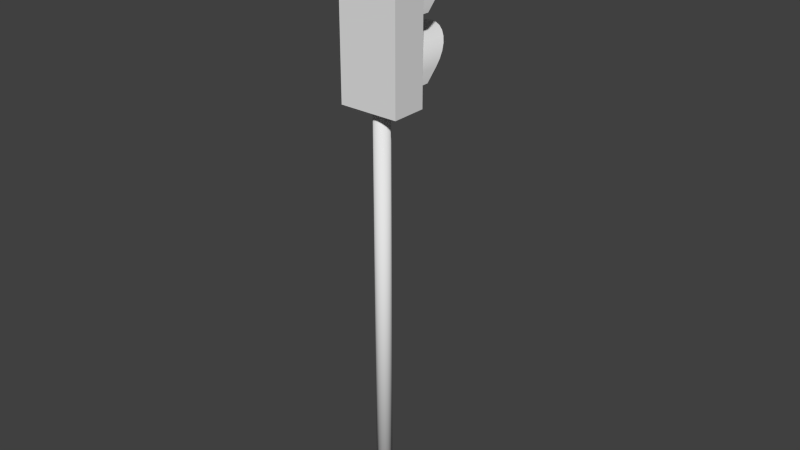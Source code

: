 # Source: Traffic_light_2_hollow.blend  (saved by Blender 2.76.0; exported with 4.5.12 LTS)
import bpy
from mathutils import Matrix  # noqa: F401  (used for matrix-valued properties, if any)

bpy.ops.wm.read_factory_settings(use_empty=True)
scene = bpy.context.scene
scene.name = 'Scene'

# ---- collections
col_collection_1 = bpy.data.collections.new('Collection 1'); scene.collection.children.link(col_collection_1)

# ---- world
world_world = bpy.data.worlds.new('World'); scene.world = world_world
world_world.color = (0.05088, 0.05088, 0.05088)
world_world.use_sun_shadow = False
world_world.sun_shadow_jitter_overblur = 0.0
world_world.cycles.sampling_method = 'MANUAL'
world_world.cycles.sample_map_resolution = 256

# ---- meshes
me_plane_005 = bpy.data.meshes.new('Plane.005')
me_plane_005.from_pydata([(0.0, 4.677, 265.0), (0.0, 4.677, 15.0), (1.722, 5.019, 265.0), (1.722, 5.019, 15.0), (3.182, 5.995, 265.0), (3.182, 5.995, 15.0), (4.157, 7.455, 265.0), (4.157, 7.455, 15.0), (4.5, 9.177, 265.0), (4.5, 9.177, 15.0), (4.157, 10.9, 265.0), (4.157, 10.9, 15.0), (3.182, 12.36, 265.0), (3.182, 12.36, 15.0), (1.722, 13.33, 265.0), (1.722, 13.33, 15.0), (6.795e-07, 13.68, 265.0), (6.795e-07, 13.68, 15.0), (-1.722, 13.33, 265.0), (-1.722, 13.33, 15.0), (-3.182, 12.36, 265.0), (-3.182, 12.36, 15.0), (-4.157, 10.9, 265.0), (-4.157, 10.9, 15.0), (-4.5, 9.177, 265.0), (-4.5, 9.177, 15.0), (-4.157, 7.455, 265.0), (-4.157, 7.455, 15.0), (-3.182, 5.995, 265.0), (-3.182, 5.995, 15.0), (-1.722, 5.019, 265.0), (-1.722, 5.019, 15.0), (-17.15, 19.34, -88.34), (-17.15, -0.9831, -88.34), (-17.15, -0.9831, 18.34), (-17.15, 19.34, 18.34), (17.15, 19.34, -88.34), (17.15, 19.34, 18.34), (17.15, -0.9831, -88.34), (-15.24, -0.9831, 2.289e-05), (-15.22, -0.9831, 0.7478), (-15.17, -0.9831, 1.494), (-15.08, -0.9831, 2.236), (-14.95, -0.9831, 2.973), (-14.78, -0.9831, 3.703), (-14.58, -0.9831, 4.424), (-14.35, -0.9831, 5.134), (-14.08, -0.9831, 5.832), (-13.78, -0.9831, 6.516), (-13.44, -0.9831, 7.184), (-13.07, -0.9831, 7.835), (-12.67, -0.9831, 8.467), (-12.24, -0.9831, 9.078), (-11.78, -0.9831, 9.668), (-11.29, -0.9831, 10.23), (-10.78, -0.9831, 10.78), (-10.23, -0.9831, 11.29), (-9.668, -0.9831, 11.78), (-9.078, -0.9831, 12.24), (-8.467, -0.9831, 12.67), (-7.835, -0.9831, 13.07), (-7.184, -0.9831, 13.44), (-6.516, -0.9831, 13.78), (-5.832, -0.9831, 14.08), (-5.134, -0.9831, 14.35), (-4.424, -0.9831, 14.58), (-3.703, -0.9831, 14.78), (-2.973, -0.9831, 14.95), (-2.236, -0.9831, 15.08), (-1.494, -0.9831, 15.17), (-0.7478, -0.9831, 15.22), (2.774e-05, -0.9831, 15.24), (0.7478, -0.9831, 15.22), (1.494, -0.9831, 15.17), (2.236, -0.9831, 15.08), (2.973, -0.9831, 14.95), (3.703, -0.9831, 14.78), (4.424, -0.9831, 14.58), (5.134, -0.9831, 14.35), (5.832, -0.9831, 14.08), (6.516, -0.9831, 13.78), (7.184, -0.9831, 13.44), (7.835, -0.9831, 13.07), (8.467, -0.9831, 12.67), (9.078, -0.9831, 12.24), (9.668, -0.9831, 11.78), (10.23, -0.9831, 11.29), (10.78, -0.9831, 10.78), (11.29, -0.9831, 10.23), (11.78, -0.9831, 9.668), (12.24, -0.9831, 9.078), (12.67, -0.9831, 8.467), (13.07, -0.9831, 7.835), (13.44, -0.9831, 7.184), (13.78, -0.9831, 6.516), (14.08, -0.9831, 5.832), (14.35, -0.9831, 5.134), (14.58, -0.9831, 4.424), (14.78, -0.9831, 3.703), (14.95, -0.9831, 2.973), (15.08, -0.9831, 2.236), (15.17, -0.9831, 1.494), (15.22, -0.9831, 0.7478), (15.24, -0.9831, 7.629e-06), (15.22, -0.9831, -0.7478), (15.17, -0.9831, -1.494), (15.08, -0.9831, -2.236), (14.95, -0.9831, -2.973), (14.78, -0.9831, -3.703), (14.58, -0.9831, -4.424), (14.35, -0.9831, -5.134), (14.08, -0.9831, -5.832), (13.78, -0.9831, -6.516), (13.44, -0.9831, -7.184), (13.07, -0.9831, -7.835), (12.67, -0.9831, -8.467), (12.24, -0.9831, -9.078), (11.78, -0.9831, -9.668), (5.832, -0.9831, -20.92), (6.516, -0.9831, -21.22), (7.184, -0.9831, -21.56), (7.835, -0.9831, -21.93), (8.467, -0.9831, -22.33), (9.078, -0.9831, -22.76), (9.668, -0.9831, -23.22), (10.23, -0.9831, -23.71), (10.78, -0.9831, -24.22), (11.29, -0.9831, -24.77), (11.78, -0.9831, -25.33), (12.24, -0.9831, -25.92), (12.67, -0.9831, -26.53), (13.07, -0.9831, -27.17), (13.44, -0.9831, -27.82), (13.78, -0.9831, -28.48), (14.08, -0.9831, -29.17), (14.35, -0.9831, -29.87), (14.58, -0.9831, -30.58), (14.78, -0.9831, -31.3), (14.95, -0.9831, -32.03), (15.08, -0.9831, -32.76), (15.17, -0.9831, -33.51), (15.22, -0.9831, -34.25), (15.24, -0.9831, -35.0), (15.22, -0.9831, -35.75), (15.17, -0.9831, -36.49), (15.08, -0.9831, -37.24), (14.95, -0.9831, -37.97), (14.78, -0.9831, -38.7), (14.58, -0.9831, -39.42), (14.35, -0.9831, -40.13), (14.08, -0.9831, -40.83), (13.78, -0.9831, -41.52), (13.44, -0.9831, -42.18), (13.07, -0.9831, -42.83), (6.516, -0.9831, -56.22), (7.184, -0.9831, -56.56), (7.835, -0.9831, -56.93), (8.467, -0.9831, -57.33), (9.078, -0.9831, -57.76), (9.668, -0.9831, -58.22), (10.23, -0.9831, -58.71), (10.78, -0.9831, -59.22), (11.29, -0.9831, -59.77), (11.78, -0.9831, -60.33), (12.24, -0.9831, -60.92), (12.67, -0.9831, -61.53), (13.07, -0.9831, -62.17), (13.44, -0.9831, -62.82), (13.78, -0.9831, -63.48), (14.08, -0.9831, -64.17), (14.35, -0.9831, -64.87), (14.58, -0.9831, -65.58), (14.78, -0.9831, -66.3), (14.95, -0.9831, -67.03), (15.08, -0.9831, -67.76), (15.17, -0.9831, -68.51), (15.22, -0.9831, -69.25), (17.15, -0.9831, 18.34), (-15.24, -0.9831, -70.0), (-15.24, -0.9831, -35.0), (-15.22, -0.9831, -34.25), (-15.17, -0.9831, -33.51), (-15.08, -0.9831, -32.76), (-14.95, -0.9831, -32.03), (-14.78, -0.9831, -31.3), (-14.58, -0.9831, -30.58), (-14.35, -0.9831, -29.87), (-14.08, -0.9831, -29.17), (-13.78, -0.9831, -28.48), (-13.44, -0.9831, -27.82), (-13.07, -0.9831, -27.17), (-12.67, -0.9831, -26.53), (-12.24, -0.9831, -25.92), (-11.78, -0.9831, -25.33), (-11.29, -0.9831, -24.77), (-10.78, -0.9831, -24.22), (-10.23, -0.9831, -23.71), (-9.668, -0.9831, -23.22), (-9.078, -0.9831, -22.76), (-8.467, -0.9831, -22.33), (-7.835, -0.9831, -21.93), (-7.184, -0.9831, -21.56), (-6.516, -0.9831, -21.22), (-5.832, -0.9831, -20.92), (-5.134, -0.9831, -20.65), (-4.424, -0.9831, -20.42), (-3.703, -0.9831, -20.22), (-2.973, -0.9831, -20.05), (-2.236, -0.9831, -19.92), (-1.494, -0.9831, -19.83), (-0.7478, -0.9831, -19.78), (2.774e-05, -0.9831, -19.76), (0.7478, -0.9831, -19.78), (1.494, -0.9831, -19.83), (2.236, -0.9831, -19.92), (2.973, -0.9831, -20.05), (3.703, -0.9831, -20.22), (4.424, -0.9831, -20.42), (5.134, -0.9831, -20.65), (11.29, -0.9831, -10.23), (10.78, -0.9831, -10.78), (10.23, -0.9831, -11.29), (9.668, -0.9831, -11.78), (9.078, -0.9831, -12.24), (8.467, -0.9831, -12.67), (7.835, -0.9831, -13.07), (7.184, -0.9831, -13.44), (6.516, -0.9831, -13.78), (5.832, -0.9831, -14.08), (5.134, -0.9831, -14.35), (4.424, -0.9831, -14.58), (3.703, -0.9831, -14.78), (2.973, -0.9831, -14.95), (2.236, -0.9831, -15.08), (1.494, -0.9831, -15.17), (0.7478, -0.9831, -15.22), (0.0, -0.9831, -15.24), (-0.7477, -0.9831, -15.22), (-1.494, -0.9831, -15.17), (-2.236, -0.9831, -15.08), (-2.973, -0.9831, -14.95), (-3.703, -0.9831, -14.78), (-4.424, -0.9831, -14.58), (-5.134, -0.9831, -14.35), (-5.832, -0.9831, -14.08), (-6.516, -0.9831, -13.78), (-7.184, -0.9831, -13.44), (-7.835, -0.9831, -13.07), (-8.467, -0.9831, -12.67), (-9.078, -0.9831, -12.24), (-9.668, -0.9831, -11.78), (-10.23, -0.9831, -11.29), (-10.78, -0.9831, -10.78), (-11.29, -0.9831, -10.23), (-11.78, -0.9831, -9.668), (-12.24, -0.9831, -9.078), (-12.67, -0.9831, -8.467), (-13.07, -0.9831, -7.835), (-13.44, -0.9831, -7.184), (-13.78, -0.9831, -6.516), (-14.08, -0.9831, -5.832), (-14.35, -0.9831, -5.134), (-14.58, -0.9831, -4.424), (-14.78, -0.9831, -3.703), (-14.95, -0.9831, -2.973), (-15.08, -0.9831, -2.236), (-15.17, -0.9831, -1.494), (-15.22, -0.9831, -0.7478), (15.24, -0.9831, -70.0), (15.22, -0.9831, -70.75), (15.17, -0.9831, -71.49), (15.08, -0.9831, -72.24), (14.95, -0.9831, -72.97), (14.78, -0.9831, -73.7), (14.58, -0.9831, -74.42), (14.35, -0.9831, -75.13), (14.08, -0.9831, -75.83), (13.78, -0.9831, -76.52), (13.44, -0.9831, -77.18), (13.07, -0.9831, -77.83), (12.67, -0.9831, -78.47), (12.24, -0.9831, -79.08), (11.78, -0.9831, -79.67), (11.29, -0.9831, -80.23), (10.78, -0.9831, -80.78), (10.23, -0.9831, -81.29), (9.668, -0.9831, -81.78), (9.078, -0.9831, -82.24), (8.467, -0.9831, -82.67), (7.835, -0.9831, -83.07), (7.184, -0.9831, -83.44), (6.516, -0.9831, -83.78), (5.832, -0.9831, -84.08), (5.134, -0.9831, -84.35), (4.424, -0.9831, -84.58), (3.703, -0.9831, -84.78), (2.973, -0.9831, -84.95), (2.236, -0.9831, -85.08), (1.494, -0.9831, -85.17), (0.7478, -0.9831, -85.22), (0.0, -0.9831, -85.24), (-0.7477, -0.9831, -85.22), (-1.494, -0.9831, -85.17), (-2.236, -0.9831, -85.08), (-2.973, -0.9831, -84.95), (-3.703, -0.9831, -84.78), (-4.424, -0.9831, -84.58), (-5.134, -0.9831, -84.35), (-5.832, -0.9831, -84.08), (-6.516, -0.9831, -83.78), (-7.184, -0.9831, -83.44), (-7.835, -0.9831, -83.07), (-8.467, -0.9831, -82.67), (-9.078, -0.9831, -82.24), (-9.668, -0.9831, -81.78), (-10.23, -0.9831, -81.29), (-10.78, -0.9831, -80.78), (-11.29, -0.9831, -80.23), (-11.78, -0.9831, -79.67), (-12.24, -0.9831, -79.08), (-12.67, -0.9831, -78.47), (-13.07, -0.9831, -77.83), (-13.44, -0.9831, -77.18), (-13.78, -0.9831, -76.52), (-14.08, -0.9831, -75.83), (-14.35, -0.9831, -75.13), (-14.58, -0.9831, -74.42), (-14.78, -0.9831, -73.7), (-14.95, -0.9831, -72.97), (-15.08, -0.9831, -72.24), (-15.17, -0.9831, -71.49), (-15.22, -0.9831, -70.75), (-10.23, -0.8531, -23.71), (-9.668, -0.8531, -23.22), (-9.078, -0.8531, -22.76), (-8.467, -0.8531, -22.33), (-7.835, -0.8531, -21.93), (-7.184, -0.8531, -21.56), (-6.516, -0.8531, -21.22), (-5.832, -0.8531, -20.92), (-5.134, -0.8531, -20.65), (-4.424, -0.8531, -20.42), (-3.703, -0.8531, -20.22), (-2.973, -0.8531, -20.05), (-2.236, -0.8531, -19.92), (-1.494, -0.8531, -19.83), (-0.7478, -0.8531, -19.78), (2.774e-05, -0.8531, -19.76), (0.7478, -0.8531, -19.78), (1.494, -0.8531, -19.83), (2.236, -0.8531, -19.92), (2.973, -0.8531, -20.05), (3.703, -0.8531, -20.22), (4.424, -0.8531, -20.42), (5.134, -0.8531, -20.65), (5.832, -0.8531, -20.92), (6.516, -0.8531, -21.22), (7.184, -0.8531, -21.56), (7.835, -0.8531, -21.93), (8.467, -0.8531, -22.33), (9.078, -0.8531, -22.76), (9.668, -0.8531, -23.22), (10.23, -0.8531, -23.71), (10.78, -0.8531, -24.22), (11.29, -0.8531, -24.77), (11.78, -0.8531, -25.33), (12.24, -0.8531, -25.92), (12.67, -0.8531, -26.53), (13.07, -0.8531, -27.17), (13.44, -0.8531, -27.82), (13.78, -0.8531, -28.48), (14.08, -0.8531, -29.17), (14.35, -0.8531, -29.87), (14.58, -0.8531, -30.58), (14.78, -0.8531, -31.3), (14.95, -0.8531, -32.03), (15.08, -0.8531, -32.76), (15.17, -0.8531, -33.51), (15.22, -0.8531, -34.25), (15.24, -0.8531, -35.0), (15.22, -0.8531, -35.75), (15.17, -0.8531, -36.49), (15.08, -0.8531, -37.24), (14.95, -0.8531, -37.97), (14.78, -0.8531, -38.7), (14.58, -0.8531, -39.42), (14.35, -0.8531, -40.13), (14.08, -0.8531, -40.83), (13.78, -0.8531, -41.52), (13.44, -0.8531, -42.18), (13.07, -0.8531, -42.83), (-14.35, -0.9831, -40.13), (-14.58, -0.9831, -39.42), (-14.78, -0.9831, -38.7), (-14.95, -0.9831, -37.97), (-15.08, -0.9831, -37.24), (-15.17, -0.9831, -36.49), (-15.22, -0.9831, -35.75), (-15.22, -0.9831, -69.25), (-15.17, -0.9831, -68.51), (-15.08, -0.9831, -67.76), (-14.95, -0.9831, -67.03), (-14.78, -0.9831, -66.3), (-14.58, -0.9831, -65.58), (-14.35, -0.9831, -64.87), (-14.08, -0.9831, -64.17), (-13.78, -0.9831, -63.48), (-13.44, -0.9831, -62.82), (-13.07, -0.9831, -62.17), (-12.67, -0.9831, -61.53), (-12.24, -0.9831, -60.92), (-11.78, -0.9831, -60.33), (-11.29, -0.9831, -59.77), (-10.78, -0.9831, -59.22), (-10.23, -0.9831, -58.71), (-9.668, -0.9831, -58.22), (-9.078, -0.9831, -57.76), (-8.467, -0.9831, -57.33), (-7.835, -0.9831, -56.93), (-7.184, -0.9831, -56.56), (-6.516, -0.9831, -56.22), (-5.832, -0.9831, -55.92), (-5.134, -0.9831, -55.65), (-4.424, -0.9831, -55.42), (-3.703, -0.9831, -55.22), (-2.973, -0.9831, -55.05), (-2.236, -0.9831, -54.92), (-1.494, -0.9831, -54.83), (-0.7478, -0.9831, -54.78), (2.774e-05, -0.9831, -54.76), (0.7478, -0.9831, -54.78), (1.494, -0.9831, -54.83), (2.236, -0.9831, -54.92), (2.973, -0.9831, -55.05), (3.703, -0.9831, -55.22), (4.424, -0.9831, -55.42), (5.134, -0.9831, -55.65), (5.832, -0.9831, -55.92), (12.67, -0.9831, -43.47), (12.24, -0.9831, -44.08), (11.78, -0.9831, -44.67), (11.29, -0.9831, -45.23), (10.78, -0.9831, -45.78), (10.23, -0.9831, -46.29), (9.668, -0.9831, -46.78), (9.078, -0.9831, -47.24), (8.467, -0.9831, -47.67), (7.835, -0.9831, -48.07), (7.184, -0.9831, -48.44), (6.516, -0.9831, -48.78), (5.832, -0.9831, -49.08), (5.134, -0.9831, -49.35), (4.424, -0.9831, -49.58), (3.703, -0.9831, -49.78), (2.973, -0.9831, -49.95), (2.236, -0.9831, -50.08), (1.494, -0.9831, -50.17), (0.7478, -0.9831, -50.22), (0.0, -0.9831, -50.24), (-0.7477, -0.9831, -50.22), (-1.494, -0.9831, -50.17), (-2.236, -0.9831, -50.08), (-2.973, -0.9831, -49.95), (-3.703, -0.9831, -49.78), (-4.424, -0.9831, -49.58), (-5.134, -0.9831, -49.35), (-5.832, -0.9831, -49.08), (-6.516, -0.9831, -48.78), (-7.184, -0.9831, -48.44), (-7.835, -0.9831, -48.07), (-8.467, -0.9831, -47.67), (-9.078, -0.9831, -47.24), (-9.668, -0.9831, -46.78), (-10.23, -0.9831, -46.29), (-10.78, -0.9831, -45.78), (-11.29, -0.9831, -45.23), (-11.78, -0.9831, -44.67), (-12.24, -0.9831, -44.08), (-12.67, -0.9831, -43.47), (-13.07, -0.9831, -42.83), (-13.44, -0.9831, -42.18), (-13.78, -0.9831, -41.52), (-14.08, -0.9831, -40.83), (6.516, -0.8531, -56.22), (7.184, -0.8531, -56.56), (7.835, -0.8531, -56.93), (8.467, -0.8531, -57.33), (9.078, -0.8531, -57.76), (9.668, -0.8531, -58.22), (10.23, -0.8531, -58.71), (10.78, -0.8531, -59.22), (11.29, -0.8531, -59.77), (11.78, -0.8531, -60.33), (12.24, -0.8531, -60.92), (12.67, -0.8531, -61.53), (13.07, -0.8531, -62.17), (13.44, -0.8531, -62.82), (13.78, -0.8531, -63.48), (14.08, -0.8531, -64.17), (14.35, -0.8531, -64.87), (14.58, -0.8531, -65.58), (14.78, -0.8531, -66.3), (14.95, -0.8531, -67.03), (15.08, -0.8531, -67.76), (15.17, -0.8531, -68.51), (15.22, -0.8531, -69.25), (-15.24, -0.8531, -35.0), (-15.22, -0.8531, -34.25), (-15.17, -0.8531, -33.51), (-15.08, -0.8531, -32.76), (-14.95, -0.8531, -32.03), (-14.78, -0.8531, -31.3), (-14.58, -0.8531, -30.58), (-14.35, -0.8531, -29.87), (-14.08, -0.8531, -29.17), (-13.78, -0.8531, -28.48), (-13.44, -0.8531, -27.82), (-13.07, -0.8531, -27.17), (-12.67, -0.8531, -26.53), (-12.24, -0.8531, -25.92), (-11.78, -0.8531, -25.33), (-11.29, -0.8531, -24.77), (-10.78, -0.8531, -24.22), (15.24, -0.8531, -70.0), (15.22, -0.8531, -70.75), (15.17, -0.8531, -71.49), (15.08, -0.8531, -72.24), (14.95, -0.8531, -72.97), (14.78, -0.8531, -73.7), (14.58, -0.8531, -74.42), (14.35, -0.8531, -75.13), (14.08, -0.8531, -75.83), (13.78, -0.8531, -76.52), (13.44, -0.8531, -77.18), (13.07, -0.8531, -77.83), (12.67, -0.8531, -78.47), (12.24, -0.8531, -79.08), (11.78, -0.8531, -79.67), (11.29, -0.8531, -80.23), (10.78, -0.8531, -80.78), (10.23, -0.8531, -81.29), (9.668, -0.8531, -81.78), (9.078, -0.8531, -82.24), (8.467, -0.8531, -82.67), (7.835, -0.8531, -83.07), (7.184, -0.8531, -83.44), (6.516, -0.8531, -83.78), (5.832, -0.8531, -84.08), (5.134, -0.8531, -84.35), (4.424, -0.8531, -84.58), (3.703, -0.8531, -84.78), (2.973, -0.8531, -84.95), (2.236, -0.8531, -85.08), (1.494, -0.8531, -85.17), (0.7478, -0.8531, -85.22), (0.0, -0.8531, -85.24), (-0.7477, -0.8531, -85.22), (-1.494, -0.8531, -85.17), (-2.236, -0.8531, -85.08), (-2.973, -0.8531, -84.95), (-3.703, -0.8531, -84.78), (-4.424, -0.8531, -84.58), (-5.134, -0.8531, -84.35), (-5.832, -0.8531, -84.08), (-6.516, -0.8531, -83.78), (-7.184, -0.8531, -83.44), (-7.835, -0.8531, -83.07), (-8.467, -0.8531, -82.67), (-9.078, -0.8531, -82.24), (-9.668, -0.8531, -81.78), (-10.23, -0.8531, -81.29), (-10.78, -0.8531, -80.78), (-11.29, -0.8531, -80.23), (-11.78, -0.8531, -79.67), (-12.24, -0.8531, -79.08), (-12.67, -0.8531, -78.47), (-13.07, -0.8531, -77.83), (-13.44, -0.8531, -77.18), (-13.78, -0.8531, -76.52), (-14.08, -0.8531, -75.83), (-14.35, -0.8531, -75.13), (-14.58, -0.8531, -74.42), (-14.78, -0.8531, -73.7), (-14.95, -0.8531, -72.97), (-15.08, -0.8531, -72.24), (-15.17, -0.8531, -71.49), (-15.22, -0.8531, -70.75), (-15.24, -0.8531, -70.0), (12.67, -0.8531, -43.47), (-14.08, -0.8531, -40.83), (-14.35, -0.8531, -40.13), (-14.58, -0.8531, -39.42), (-14.78, -0.8531, -38.7), (-14.95, -0.8531, -37.97), (-15.08, -0.8531, -37.24), (-15.17, -0.8531, -36.49), (-15.22, -0.8531, -35.75), (-15.22, -0.8531, -69.25), (-15.17, -0.8531, -68.51), (-15.08, -0.8531, -67.76), (-14.95, -0.8531, -67.03), (-14.78, -0.8531, -66.3), (-14.58, -0.8531, -65.58), (-14.35, -0.8531, -64.87), (-14.08, -0.8531, -64.17), (-13.78, -0.8531, -63.48), (-13.44, -0.8531, -62.82), (-13.07, -0.8531, -62.17), (-12.67, -0.8531, -61.53), (-12.24, -0.8531, -60.92), (-11.78, -0.8531, -60.33), (-11.29, -0.8531, -59.77), (-10.78, -0.8531, -59.22), (-10.23, -0.8531, -58.71), (-9.668, -0.8531, -58.22), (-9.078, -0.8531, -57.76), (-8.467, -0.8531, -57.33), (-7.835, -0.8531, -56.93), (-7.184, -0.8531, -56.56), (-6.516, -0.8531, -56.22), (-5.832, -0.8531, -55.92), (-5.134, -0.8531, -55.65), (-4.424, -0.8531, -55.42), (-3.703, -0.8531, -55.22), (-2.973, -0.8531, -55.05), (-2.236, -0.8531, -54.92), (-1.494, -0.8531, -54.83), (-0.7478, -0.8531, -54.78), (2.774e-05, -0.8531, -54.76), (0.7478, -0.8531, -54.78), (1.494, -0.8531, -54.83), (2.236, -0.8531, -54.92), (2.973, -0.8531, -55.05), (3.703, -0.8531, -55.22), (4.424, -0.8531, -55.42), (5.134, -0.8531, -55.65), (5.832, -0.8531, -55.92), (12.24, -0.8531, -44.08), (11.78, -0.8531, -44.67), (11.29, -0.8531, -45.23), (10.78, -0.8531, -45.78), (10.23, -0.8531, -46.29), (9.668, -0.8531, -46.78), (9.078, -0.8531, -47.24), (8.467, -0.8531, -47.67), (7.835, -0.8531, -48.07), (7.184, -0.8531, -48.44), (6.516, -0.8531, -48.78), (5.832, -0.8531, -49.08), (5.134, -0.8531, -49.35), (4.424, -0.8531, -49.58), (3.703, -0.8531, -49.78), (2.973, -0.8531, -49.95), (2.236, -0.8531, -50.08), (1.494, -0.8531, -50.17), (0.7478, -0.8531, -50.22), (0.0, -0.8531, -50.24), (-0.7477, -0.8531, -50.22), (-1.494, -0.8531, -50.17), (-2.236, -0.8531, -50.08), (-2.973, -0.8531, -49.95), (-3.703, -0.8531, -49.78), (-4.424, -0.8531, -49.58), (-5.134, -0.8531, -49.35), (-5.832, -0.8531, -49.08), (-6.516, -0.8531, -48.78), (-7.184, -0.8531, -48.44), (-7.835, -0.8531, -48.07), (-8.467, -0.8531, -47.67), (-9.078, -0.8531, -47.24), (-9.668, -0.8531, -46.78), (-10.23, -0.8531, -46.29), (-10.78, -0.8531, -45.78), (-11.29, -0.8531, -45.23), (-11.78, -0.8531, -44.67), (-12.24, -0.8531, -44.08), (-12.67, -0.8531, -43.47), (-13.07, -0.8531, -42.83), (-13.44, -0.8531, -42.18), (-13.78, -0.8531, -41.52), (0.7478, -0.8531, -15.22), (0.0, -0.8531, -15.24), (-0.7477, -0.8531, -15.22), (1.494, -0.8531, -15.17), (2.236, -0.8531, -15.08), (2.973, -0.8531, -14.95), (3.703, -0.8531, -14.78), (4.424, -0.8531, -14.58), (5.134, -0.8531, -14.35), (5.832, -0.8531, -14.08), (6.516, -0.8531, -13.78), (7.184, -0.8531, -13.44), (7.835, -0.8531, -13.07), (8.467, -0.8531, -12.67), (9.078, -0.8531, -12.24), (9.668, -0.8531, -11.78), (10.23, -0.8531, -11.29), (10.78, -0.8531, -10.78), (11.29, -0.8531, -10.23), (11.78, -0.8531, -9.668), (12.24, -0.8531, -9.078), (12.67, -0.8531, -8.467), (13.07, -0.8531, -7.835), (13.44, -0.8531, -7.184), (13.78, -0.8531, -6.516), (14.08, -0.8531, -5.832), (14.35, -0.8531, -5.134), (14.58, -0.8531, -4.424), (14.78, -0.8531, -3.703), (14.95, -0.8531, -2.973), (15.08, -0.8531, -2.236), (15.17, -0.8531, -1.494), (15.22, -0.8531, -0.7478), (15.24, -0.8531, 7.629e-06), (15.22, -0.8531, 0.7478), (15.17, -0.8531, 1.494), (15.08, -0.8531, 2.236), (14.95, -0.8531, 2.973), (14.78, -0.8531, 3.703), (14.58, -0.8531, 4.424), (14.35, -0.8531, 5.134), (14.08, -0.8531, 5.832), (13.78, -0.8531, 6.516), (13.44, -0.8531, 7.184), (13.07, -0.8531, 7.835), (12.67, -0.8531, 8.467), (12.24, -0.8531, 9.078), (11.78, -0.8531, 9.668), (11.29, -0.8531, 10.23), (10.78, -0.8531, 10.78), (10.23, -0.8531, 11.29), (9.668, -0.8531, 11.78), (9.078, -0.8531, 12.24), (8.467, -0.8531, 12.67), (7.835, -0.8531, 13.07), (7.184, -0.8531, 13.44), (6.516, -0.8531, 13.78), (5.832, -0.8531, 14.08), (5.134, -0.8531, 14.35), (4.424, -0.8531, 14.58), (3.703, -0.8531, 14.78), (2.973, -0.8531, 14.95), (2.236, -0.8531, 15.08), (1.494, -0.8531, 15.17), (0.7478, -0.8531, 15.22), (2.774e-05, -0.8531, 15.24), (-0.7478, -0.8531, 15.22), (-1.494, -0.8531, 15.17), (-2.236, -0.8531, 15.08), (-2.973, -0.8531, 14.95), (-3.703, -0.8531, 14.78), (-4.424, -0.8531, 14.58), (-5.134, -0.8531, 14.35), (-5.832, -0.8531, 14.08), (-6.516, -0.8531, 13.78), (-7.184, -0.8531, 13.44), (-7.835, -0.8531, 13.07), (-8.467, -0.8531, 12.67), (-9.078, -0.8531, 12.24), (-9.668, -0.8531, 11.78), (-10.23, -0.8531, 11.29), (-10.78, -0.8531, 10.78), (-11.29, -0.8531, 10.23), (-11.78, -0.8531, 9.668), (-12.24, -0.8531, 9.078), (-12.67, -0.8531, 8.467), (-13.07, -0.8531, 7.835), (-13.44, -0.8531, 7.184), (-13.78, -0.8531, 6.516), (-14.08, -0.8531, 5.832), (-14.35, -0.8531, 5.134), (-14.58, -0.8531, 4.424), (-14.78, -0.8531, 3.703), (-14.95, -0.8531, 2.973), (-15.08, -0.8531, 2.236), (-15.17, -0.8531, 1.494), (-15.22, -0.8531, 0.7478), (-15.24, -0.8531, 2.289e-05), (-15.22, -0.8531, -0.7478), (-15.17, -0.8531, -1.494), (-15.08, -0.8531, -2.236), (-14.95, -0.8531, -2.973), (-14.78, -0.8531, -3.703), (-14.58, -0.8531, -4.424), (-14.35, -0.8531, -5.134), (-14.08, -0.8531, -5.832), (-13.78, -0.8531, -6.516), (-13.44, -0.8531, -7.184), (-13.07, -0.8531, -7.835), (-12.67, -0.8531, -8.467), (-12.24, -0.8531, -9.078), (-11.78, -0.8531, -9.668), (-11.29, -0.8531, -10.23), (-10.78, -0.8531, -10.78), (-10.23, -0.8531, -11.29), (-9.668, -0.8531, -11.78), (-9.078, -0.8531, -12.24), (-8.467, -0.8531, -12.67), (-7.835, -0.8531, -13.07), (-7.184, -0.8531, -13.44), (-6.516, -0.8531, -13.78), (-5.832, -0.8531, -14.08), (-5.134, -0.8531, -14.35), (-4.424, -0.8531, -14.58), (-3.703, -0.8531, -14.78), (-2.973, -0.8531, -14.95), (-2.236, -0.8531, -15.08), (-1.494, -0.8531, -15.17), (16.5, 9.722, -63.43), (16.5, -5.475, -63.43), (16.5, -12.1, -70.06), (16.5, 9.722, -70.06), (15.84, 9.722, -63.43), (15.84, -5.475, -63.43), (-16.5, -12.1, -70.06), (-16.18, -15.32, -73.28), (-15.24, -18.42, -76.37), (-13.72, -21.27, -79.22), (-11.67, -23.77, -81.72), (-9.167, -25.82, -83.78), (-6.314, -27.35, -85.3), (-3.219, -28.28, -86.24), (1.423e-06, -28.6, -86.56), (3.219, -28.28, -86.24), (6.314, -27.35, -85.3), (9.167, -25.82, -83.78), (11.67, -23.77, -81.72), (13.72, -21.27, -79.22), (15.24, -18.42, -76.37), (16.18, -15.32, -73.28), (15.84, -12.1, -70.06), (15.54, -15.19, -73.15), (14.63, -18.16, -76.12), (13.17, -20.9, -78.86), (11.2, -23.3, -81.26), (8.8, -25.27, -83.23), (6.062, -26.74, -84.69), (3.09, -27.64, -85.59), (1.358e-06, -27.94, -85.9), (-3.09, -27.64, -85.59), (-6.062, -26.74, -84.69), (-8.8, -25.27, -83.23), (-11.2, -23.3, -81.26), (-13.17, -20.9, -78.86), (-14.63, -18.16, -76.12), (-15.54, -15.19, -73.15), (-15.84, -12.1, -70.06), (-15.84, -5.475, -63.43), (-16.5, -5.475, -63.43), (16.18, 9.722, -73.28), (15.84, 9.722, -70.06), (-16.5, 9.722, -70.06), (-16.5, 9.722, -63.43), (-16.18, 9.722, -73.28), (-15.24, 9.722, -76.37), (-13.72, 9.722, -79.22), (-11.67, 9.722, -81.72), (-9.167, 9.722, -83.78), (-6.314, 9.722, -85.3), (-3.219, 9.722, -86.24), (8.124e-06, 9.722, -86.56), (3.219, 9.722, -86.24), (6.314, 9.722, -85.3), (9.167, 9.722, -83.78), (11.67, 9.722, -81.72), (13.72, 9.722, -79.22), (15.24, 9.722, -76.37), (15.54, 9.722, -73.15), (14.63, 9.722, -76.12), (13.17, 9.722, -78.86), (11.2, 9.722, -81.26), (8.8, 9.722, -83.23), (6.062, 9.722, -84.69), (3.09, 9.722, -85.59), (7.943e-06, 9.722, -85.9), (-3.09, 9.722, -85.59), (-6.062, 9.722, -84.69), (-8.8, 9.722, -83.23), (-11.2, 9.722, -81.26), (-13.17, 9.722, -78.86), (-14.63, 9.722, -76.12), (-15.54, 9.722, -73.15), (-15.84, 9.722, -70.06), (-15.84, 9.722, -63.43), (16.5, 9.722, 6.57), (16.5, -5.475, 6.57), (16.5, -12.1, -0.05666), (16.5, 9.722, -0.05665), (15.84, 9.722, 6.57), (15.84, -5.475, 6.57), (-16.5, -12.1, -0.05666), (-16.18, -15.32, -3.276), (-15.24, -18.42, -6.371), (-13.72, -21.27, -9.224), (-11.67, -23.77, -11.72), (-9.167, -25.82, -13.78), (-6.314, -27.35, -15.3), (-3.219, -28.28, -16.24), (1.423e-06, -28.6, -16.56), (3.219, -28.28, -16.24), (6.314, -27.35, -15.3), (9.167, -25.82, -13.78), (11.67, -23.77, -11.72), (13.72, -21.27, -9.224), (15.24, -18.42, -6.371), (16.18, -15.32, -3.276), (15.84, -12.1, -0.05666), (15.54, -15.19, -3.147), (14.63, -18.16, -6.118), (13.17, -20.9, -8.857), (11.2, -23.3, -11.26), (8.8, -25.27, -13.23), (6.062, -26.74, -14.69), (3.09, -27.64, -15.59), (1.358e-06, -27.94, -15.9), (-3.09, -27.64, -15.59), (-6.062, -26.74, -14.69), (-8.8, -25.27, -13.23), (-11.2, -23.3, -11.26), (-13.17, -20.9, -8.857), (-14.63, -18.16, -6.118), (-15.54, -15.19, -3.147), (-15.84, -12.1, -0.05666), (-15.84, -5.475, 6.57), (-16.5, -5.475, 6.57), (16.18, 9.722, -3.276), (15.84, 9.722, -0.05665), (-16.5, 9.722, -0.05665), (-16.5, 9.722, 6.57), (-16.18, 9.722, -3.276), (-15.24, 9.722, -6.371), (-13.72, 9.722, -9.224), (-11.67, 9.722, -11.72), (-9.167, 9.722, -13.78), (-6.314, 9.722, -15.3), (-3.219, 9.722, -16.24), (8.124e-06, 9.722, -16.56), (3.219, 9.722, -16.24), (6.314, 9.722, -15.3), (9.167, 9.722, -13.78), (11.67, 9.722, -11.72), (13.72, 9.722, -9.224), (15.24, 9.722, -6.371), (15.54, 9.722, -3.147), (14.63, 9.722, -6.118), (13.17, 9.722, -8.857), (11.2, 9.722, -11.26), (8.8, 9.722, -13.23), (6.062, 9.722, -14.69), (3.09, 9.722, -15.59), (7.943e-06, 9.722, -15.9), (-3.09, 9.722, -15.59), (-6.062, 9.722, -14.69), (-8.8, 9.722, -13.23), (-11.2, 9.722, -11.26), (-13.17, 9.722, -8.857), (-14.63, 9.722, -6.118), (-15.54, 9.722, -3.147), (-15.84, 9.722, -0.05665), (-15.84, 9.722, 6.57), (16.5, 9.722, -28.43), (16.5, -5.475, -28.43), (16.5, -12.1, -35.06), (16.5, 9.722, -35.06), (15.84, 9.722, -28.43), (15.84, -5.475, -28.43), (-16.5, -12.1, -35.06), (-16.18, -15.32, -38.28), (-15.24, -18.42, -41.37), (-13.72, -21.27, -44.22), (-11.67, -23.77, -46.72), (-9.167, -25.82, -48.78), (-6.314, -27.35, -50.3), (-3.219, -28.28, -51.24), (1.423e-06, -28.6, -51.56), (3.219, -28.28, -51.24), (6.314, -27.35, -50.3), (9.167, -25.82, -48.78), (11.67, -23.77, -46.72), (13.72, -21.27, -44.22), (15.24, -18.42, -41.37), (16.18, -15.32, -38.28), (15.84, -12.1, -35.06), (15.54, -15.19, -38.15), (14.63, -18.16, -41.12), (13.17, -20.9, -43.86), (11.2, -23.3, -46.26), (8.8, -25.27, -48.23), (6.062, -26.74, -49.69), (3.09, -27.64, -50.59), (1.358e-06, -27.94, -50.9), (-3.09, -27.64, -50.59), (-6.062, -26.74, -49.69), (-8.8, -25.27, -48.23), (-11.2, -23.3, -46.26), (-13.17, -20.9, -43.86), (-14.63, -18.16, -41.12), (-15.54, -15.19, -38.15), (-15.84, -12.1, -35.06), (-15.84, -5.475, -28.43), (-16.5, -5.475, -28.43), (16.18, 9.722, -38.28), (15.84, 9.722, -35.06), (-16.5, 9.722, -35.06), (-16.5, 9.722, -28.43), (-16.18, 9.722, -38.28), (-15.24, 9.722, -41.37), (-13.72, 9.722, -44.22), (-11.67, 9.722, -46.72), (-9.167, 9.722, -48.78), (-6.314, 9.722, -50.3), (-3.219, 9.722, -51.24), (8.124e-06, 9.722, -51.56), (3.219, 9.722, -51.24), (6.314, 9.722, -50.3), (9.167, 9.722, -48.78), (11.67, 9.722, -46.72), (13.72, 9.722, -44.22), (15.24, 9.722, -41.37), (15.54, 9.722, -38.15), (14.63, 9.722, -41.12), (13.17, 9.722, -43.86), (11.2, 9.722, -46.26), (8.8, 9.722, -48.23), (6.062, 9.722, -49.69), (3.09, 9.722, -50.59), (7.943e-06, 9.722, -50.9), (-3.09, 9.722, -50.59), (-6.062, 9.722, -49.69), (-8.8, 9.722, -48.23), (-11.2, 9.722, -46.26), (-13.17, 9.722, -43.86), (-14.63, 9.722, -41.12), (-15.54, 9.722, -38.15), (-15.84, 9.722, -35.06), (-15.84, 9.722, -28.43)], [], [(0, 1, 3, 2), (2, 3, 5, 4), (4, 5, 7, 6), (6, 7, 9, 8), (8, 9, 11, 10), (10, 11, 13, 12), (12, 13, 15, 14), (14, 15, 17, 16), (16, 17, 19, 18), (18, 19, 21, 20), (20, 21, 23, 22), (22, 23, 25, 24), (24, 25, 27, 26), (26, 27, 29, 28), (3, 1, 31, 29, 27, 25, 23, 21, 19, 17, 15, 13, 11, 9, 7, 5), (30, 31, 1, 0), (28, 29, 31, 30), (0, 2, 4, 6, 8, 10, 12, 14, 16, 18, 20, 22, 24, 26, 28, 30), (32, 33, 34, 35), (36, 32, 35, 37), (36, 38, 33, 32), (34, 39, 40, 41, 42, 43, 44, 45, 46, 47, 48, 49, 50, 51, 52, 53, 54, 55, 56, 57, 58, 59, 60, 61, 62, 63, 64, 65, 66, 67, 68, 69, 70, 71, 72, 73, 74, 75, 76, 77, 78, 79, 80, 81, 82, 83, 84, 85, 86, 87, 88, 89, 90, 91, 92, 93, 94, 95, 96, 97, 98, 99, 100, 101, 102, 103, 104, 105, 106, 107, 108, 109, 110, 111, 112, 113, 114, 115, 116, 117, 118, 119, 120, 121, 122, 123, 124, 125, 126, 127, 128, 129, 130, 131, 132, 133, 134, 135, 136, 137, 138, 139, 140, 141, 142, 143, 144, 145, 146, 147, 148, 149, 150, 151, 152, 153, 154, 155, 156, 157, 158, 159, 160, 161, 162, 163, 164, 165, 166, 167, 168, 169, 170, 171, 172, 173, 174, 175, 176, 38, 177), (33, 178, 179, 180, 181, 182, 183, 184, 185, 186, 187, 188, 189, 190, 191, 192, 193, 194, 195, 196, 197, 198, 199, 200, 201, 202, 203, 204, 205, 206, 207, 208, 209, 210, 211, 212, 213, 214, 215, 216, 217, 218, 118, 117, 219, 220, 221, 222, 223, 224, 225, 226, 227, 228, 229, 230, 231, 232, 233, 234, 235, 236, 237, 238, 239, 240, 241, 242, 243, 244, 245, 246, 247, 248, 249, 250, 251, 252, 253, 254, 255, 256, 257, 258, 259, 260, 261, 262, 263, 264, 265, 266, 267, 39, 34), (35, 34, 177, 37), (38, 36, 37, 177), (33, 38, 176, 268, 269, 270, 271, 272, 273, 274, 275, 276, 277, 278, 279, 280, 281, 282, 283, 284, 285, 286, 287, 288, 289, 290, 291, 292, 293, 294, 295, 296, 297, 298, 299, 300, 301, 302, 303, 304, 305, 306, 307, 308, 309, 310, 311, 312, 313, 314, 315, 316, 317, 318, 319, 320, 321, 322, 323, 324, 325, 326, 327, 328, 329, 330, 331, 178), (197, 196, 332, 333), (198, 197, 333, 334), (199, 198, 334, 335), (200, 199, 335, 336), (201, 200, 336, 337), (202, 201, 337, 338), (203, 202, 338, 339), (204, 203, 339, 340), (205, 204, 340, 341), (206, 205, 341, 342), (207, 206, 342, 343), (208, 207, 343, 344), (209, 208, 344, 345), (210, 209, 345, 346), (211, 210, 346, 347), (212, 211, 347, 348), (213, 212, 348, 349), (214, 213, 349, 350), (215, 214, 350, 351), (216, 215, 351, 352), (217, 216, 352, 353), (218, 217, 353, 354), (118, 218, 354, 355), (119, 118, 355, 356), (120, 119, 356, 357), (121, 120, 357, 358), (122, 121, 358, 359), (123, 122, 359, 360), (124, 123, 360, 361), (125, 124, 361, 362), (126, 125, 362, 363), (127, 126, 363, 364), (128, 127, 364, 365), (129, 128, 365, 366), (130, 129, 366, 367), (131, 130, 367, 368), (132, 131, 368, 369), (133, 132, 369, 370), (134, 133, 370, 371), (135, 134, 371, 372), (136, 135, 372, 373), (137, 136, 373, 374), (138, 137, 374, 375), (139, 138, 375, 376), (140, 139, 376, 377), (141, 140, 377, 378), (142, 141, 378, 379), (143, 142, 379, 380), (144, 143, 380, 381), (145, 144, 381, 382), (146, 145, 382, 383), (147, 146, 383, 384), (148, 147, 384, 385), (149, 148, 385, 386), (150, 149, 386, 387), (151, 150, 387, 388), (152, 151, 388, 389), (153, 152, 389, 390), (391, 392, 393, 394, 395, 396, 397, 179, 178, 398, 399, 400, 401, 402, 403, 404, 405, 406, 407, 408, 409, 410, 411, 412, 413, 414, 415, 416, 417, 418, 419, 420, 421, 422, 423, 424, 425, 426, 427, 428, 429, 430, 431, 432, 433, 434, 435, 436, 437, 154, 153, 438, 439, 440, 441, 442, 443, 444, 445, 446, 447, 448, 449, 450, 451, 452, 453, 454, 455, 456, 457, 458, 459, 460, 461, 462, 463, 464, 465, 466, 467, 468, 469, 470, 471, 472, 473, 474, 475, 476, 477, 478, 479, 480, 481, 482), (155, 154, 483, 484), (156, 155, 484, 485), (157, 156, 485, 486), (158, 157, 486, 487), (159, 158, 487, 488), (160, 159, 488, 489), (161, 160, 489, 490), (162, 161, 490, 491), (163, 162, 491, 492), (164, 163, 492, 493), (165, 164, 493, 494), (166, 165, 494, 495), (167, 166, 495, 496), (168, 167, 496, 497), (169, 168, 497, 498), (170, 169, 498, 499), (171, 170, 499, 500), (172, 171, 500, 501), (173, 172, 501, 502), (174, 173, 502, 503), (175, 174, 503, 504), (176, 175, 504, 505), (180, 179, 506, 507), (181, 180, 507, 508), (182, 181, 508, 509), (183, 182, 509, 510), (184, 183, 510, 511), (185, 184, 511, 512), (186, 185, 512, 513), (187, 186, 513, 514), (188, 187, 514, 515), (189, 188, 515, 516), (190, 189, 516, 517), (191, 190, 517, 518), (192, 191, 518, 519), (193, 192, 519, 520), (194, 193, 520, 521), (195, 194, 521, 522), (196, 195, 522, 332), (268, 176, 505, 523), (269, 268, 523, 524), (270, 269, 524, 525), (271, 270, 525, 526), (272, 271, 526, 527), (273, 272, 527, 528), (274, 273, 528, 529), (275, 274, 529, 530), (276, 275, 530, 531), (277, 276, 531, 532), (278, 277, 532, 533), (279, 278, 533, 534), (280, 279, 534, 535), (281, 280, 535, 536), (282, 281, 536, 537), (283, 282, 537, 538), (284, 283, 538, 539), (285, 284, 539, 540), (286, 285, 540, 541), (287, 286, 541, 542), (288, 287, 542, 543), (289, 288, 543, 544), (290, 289, 544, 545), (291, 290, 545, 546), (292, 291, 546, 547), (293, 292, 547, 548), (294, 293, 548, 549), (295, 294, 549, 550), (296, 295, 550, 551), (297, 296, 551, 552), (298, 297, 552, 553), (299, 298, 553, 554), (300, 299, 554, 555), (301, 300, 555, 556), (302, 301, 556, 557), (303, 302, 557, 558), (304, 303, 558, 559), (305, 304, 559, 560), (306, 305, 560, 561), (307, 306, 561, 562), (308, 307, 562, 563), (309, 308, 563, 564), (310, 309, 564, 565), (311, 310, 565, 566), (312, 311, 566, 567), (313, 312, 567, 568), (314, 313, 568, 569), (315, 314, 569, 570), (316, 315, 570, 571), (317, 316, 571, 572), (318, 317, 572, 573), (319, 318, 573, 574), (320, 319, 574, 575), (321, 320, 575, 576), (322, 321, 576, 577), (323, 322, 577, 578), (324, 323, 578, 579), (325, 324, 579, 580), (326, 325, 580, 581), (327, 326, 581, 582), (328, 327, 582, 583), (329, 328, 583, 584), (330, 329, 584, 585), (331, 330, 585, 586), (178, 331, 586, 587), (438, 153, 390, 588), (391, 482, 589, 590), (392, 391, 590, 591), (393, 392, 591, 592), (394, 393, 592, 593), (395, 394, 593, 594), (396, 395, 594, 595), (397, 396, 595, 596), (179, 397, 596, 506), (398, 178, 587, 597), (399, 398, 597, 598), (400, 399, 598, 599), (401, 400, 599, 600), (402, 401, 600, 601), (403, 402, 601, 602), (404, 403, 602, 603), (405, 404, 603, 604), (406, 405, 604, 605), (407, 406, 605, 606), (408, 407, 606, 607), (409, 408, 607, 608), (410, 409, 608, 609), (411, 410, 609, 610), (412, 411, 610, 611), (413, 412, 611, 612), (414, 413, 612, 613), (415, 414, 613, 614), (416, 415, 614, 615), (417, 416, 615, 616), (418, 417, 616, 617), (419, 418, 617, 618), (420, 419, 618, 619), (421, 420, 619, 620), (422, 421, 620, 621), (423, 422, 621, 622), (424, 423, 622, 623), (425, 424, 623, 624), (426, 425, 624, 625), (427, 426, 625, 626), (428, 427, 626, 627), (429, 428, 627, 628), (430, 429, 628, 629), (431, 430, 629, 630), (432, 431, 630, 631), (433, 432, 631, 632), (434, 433, 632, 633), (435, 434, 633, 634), (436, 435, 634, 635), (437, 436, 635, 636), (154, 437, 636, 483), (439, 438, 588, 637), (440, 439, 637, 638), (441, 440, 638, 639), (442, 441, 639, 640), (443, 442, 640, 641), (444, 443, 641, 642), (445, 444, 642, 643), (446, 445, 643, 644), (447, 446, 644, 645), (448, 447, 645, 646), (449, 448, 646, 647), (450, 449, 647, 648), (451, 450, 648, 649), (452, 451, 649, 650), (453, 452, 650, 651), (454, 453, 651, 652), (455, 454, 652, 653), (456, 455, 653, 654), (457, 456, 654, 655), (458, 457, 655, 656), (459, 458, 656, 657), (460, 459, 657, 658), (461, 460, 658, 659), (462, 461, 659, 660), (463, 462, 660, 661), (464, 463, 661, 662), (465, 464, 662, 663), (466, 465, 663, 664), (467, 466, 664, 665), (468, 467, 665, 666), (469, 468, 666, 667), (470, 469, 667, 668), (471, 470, 668, 669), (472, 471, 669, 670), (473, 472, 670, 671), (474, 473, 671, 672), (475, 474, 672, 673), (476, 475, 673, 674), (477, 476, 674, 675), (478, 477, 675, 676), (479, 478, 676, 677), (480, 479, 677, 678), (481, 480, 678, 679), (482, 481, 679, 589), (236, 235, 680, 681), (237, 236, 681, 682), (235, 234, 683, 680), (238, 237, 682, 807), (239, 238, 807, 806), (240, 239, 806, 805), (241, 240, 805, 804), (242, 241, 804, 803), (243, 242, 803, 802), (244, 243, 802, 801), (245, 244, 801, 800), (246, 245, 800, 799), (247, 246, 799, 798), (248, 247, 798, 797), (249, 248, 797, 796), (250, 249, 796, 795), (251, 250, 795, 794), (252, 251, 794, 793), (253, 252, 793, 792), (254, 253, 792, 791), (255, 254, 791, 790), (256, 255, 790, 789), (257, 256, 789, 788), (258, 257, 788, 787), (259, 258, 787, 786), (260, 259, 786, 785), (261, 260, 785, 784), (262, 261, 784, 783), (263, 262, 783, 782), (264, 263, 782, 781), (265, 264, 781, 780), (266, 265, 780, 779), (267, 266, 779, 778), (39, 267, 778, 777), (40, 39, 777, 776), (41, 40, 776, 775), (42, 41, 775, 774), (43, 42, 774, 773), (44, 43, 773, 772), (45, 44, 772, 771), (46, 45, 771, 770), (47, 46, 770, 769), (48, 47, 769, 768), (49, 48, 768, 767), (50, 49, 767, 766), (51, 50, 766, 765), (52, 51, 765, 764), (53, 52, 764, 763), (54, 53, 763, 762), (55, 54, 762, 761), (56, 55, 761, 760), (57, 56, 760, 759), (58, 57, 759, 758), (59, 58, 758, 757), (60, 59, 757, 756), (61, 60, 756, 755), (62, 61, 755, 754), (63, 62, 754, 753), (64, 63, 753, 752), (65, 64, 752, 751), (66, 65, 751, 750), (67, 66, 750, 749), (68, 67, 749, 748), (69, 68, 748, 747), (70, 69, 747, 746), (71, 70, 746, 745), (72, 71, 745, 744), (73, 72, 744, 743), (74, 73, 743, 742), (75, 74, 742, 741), (76, 75, 741, 740), (77, 76, 740, 739), (78, 77, 739, 738), (79, 78, 738, 737), (80, 79, 737, 736), (81, 80, 736, 735), (82, 81, 735, 734), (83, 82, 734, 733), (84, 83, 733, 732), (85, 84, 732, 731), (86, 85, 731, 730), (87, 86, 730, 729), (88, 87, 729, 728), (89, 88, 728, 727), (90, 89, 727, 726), (91, 90, 726, 725), (92, 91, 725, 724), (93, 92, 724, 723), (94, 93, 723, 722), (95, 94, 722, 721), (96, 95, 721, 720), (97, 96, 720, 719), (98, 97, 719, 718), (99, 98, 718, 717), (100, 99, 717, 716), (101, 100, 716, 715), (102, 101, 715, 714), (103, 102, 714, 713), (104, 103, 713, 712), (105, 104, 712, 711), (106, 105, 711, 710), (107, 106, 710, 709), (108, 107, 709, 708), (109, 108, 708, 707), (110, 109, 707, 706), (111, 110, 706, 705), (112, 111, 705, 704), (113, 112, 704, 703), (114, 113, 703, 702), (115, 114, 702, 701), (116, 115, 701, 700), (117, 116, 700, 699), (219, 117, 699, 698), (220, 219, 698, 697), (221, 220, 697, 696), (222, 221, 696, 695), (223, 222, 695, 694), (224, 223, 694, 693), (225, 224, 693, 692), (226, 225, 692, 691), (227, 226, 691, 690), (228, 227, 690, 689), (229, 228, 689, 688), (230, 229, 688, 687), (231, 230, 687, 686), (232, 231, 686, 685), (233, 232, 685, 684), (234, 233, 684, 683), (808, 809, 810, 811), (812, 813, 809, 808), (814, 815, 816, 817, 818, 819, 820, 821, 822, 823, 824, 825, 826, 827, 828, 829, 810, 809, 813, 830, 831, 832, 833, 834, 835, 836, 837, 838, 839, 840, 841, 842, 843, 844, 845, 846, 847, 848), (811, 810, 829, 849), (850, 830, 813, 812), (851, 814, 848, 852), (853, 815, 814, 851), (854, 816, 815, 853), (855, 817, 816, 854), (856, 818, 817, 855), (857, 819, 818, 856), (858, 820, 819, 857), (859, 821, 820, 858), (860, 822, 821, 859), (861, 823, 822, 860), (862, 824, 823, 861), (863, 825, 824, 862), (864, 826, 825, 863), (865, 827, 826, 864), (866, 828, 827, 865), (849, 829, 828, 866), (867, 831, 830, 850), (868, 832, 831, 867), (869, 833, 832, 868), (870, 834, 833, 869), (871, 835, 834, 870), (872, 836, 835, 871), (873, 837, 836, 872), (874, 838, 837, 873), (875, 839, 838, 874), (876, 840, 839, 875), (877, 841, 840, 876), (878, 842, 841, 877), (879, 843, 842, 878), (880, 844, 843, 879), (881, 845, 844, 880), (882, 846, 845, 881), (883, 847, 846, 882), (852, 848, 847, 883), (882, 881, 880, 879, 878, 877, 876, 875, 874, 873, 872, 871, 870, 869, 868, 867, 850, 812, 808, 811, 849, 866, 865, 864, 863, 862, 861, 860, 859, 858, 857, 856, 855, 854, 853, 851, 852, 883), (884, 885, 886, 887), (888, 889, 885, 884), (890, 891, 892, 893, 894, 895, 896, 897, 898, 899, 900, 901, 902, 903, 904, 905, 886, 885, 889, 906, 907, 908, 909, 910, 911, 912, 913, 914, 915, 916, 917, 918, 919, 920, 921, 922, 923, 924), (887, 886, 905, 925), (926, 906, 889, 888), (927, 890, 924, 928), (929, 891, 890, 927), (930, 892, 891, 929), (931, 893, 892, 930), (932, 894, 893, 931), (933, 895, 894, 932), (934, 896, 895, 933), (935, 897, 896, 934), (936, 898, 897, 935), (937, 899, 898, 936), (938, 900, 899, 937), (939, 901, 900, 938), (940, 902, 901, 939), (941, 903, 902, 940), (942, 904, 903, 941), (925, 905, 904, 942), (943, 907, 906, 926), (944, 908, 907, 943), (945, 909, 908, 944), (946, 910, 909, 945), (947, 911, 910, 946), (948, 912, 911, 947), (949, 913, 912, 948), (950, 914, 913, 949), (951, 915, 914, 950), (952, 916, 915, 951), (953, 917, 916, 952), (954, 918, 917, 953), (955, 919, 918, 954), (956, 920, 919, 955), (957, 921, 920, 956), (958, 922, 921, 957), (959, 923, 922, 958), (928, 924, 923, 959), (958, 957, 956, 955, 954, 953, 952, 951, 950, 949, 948, 947, 946, 945, 944, 943, 926, 888, 884, 887, 925, 942, 941, 940, 939, 938, 937, 936, 935, 934, 933, 932, 931, 930, 929, 927, 928, 959), (960, 961, 962, 963), (964, 965, 961, 960), (966, 967, 968, 969, 970, 971, 972, 973, 974, 975, 976, 977, 978, 979, 980, 981, 962, 961, 965, 982, 983, 984, 985, 986, 987, 988, 989, 990, 991, 992, 993, 994, 995, 996, 997, 998, 999, 1000), (963, 962, 981, 1001), (1002, 982, 965, 964), (1003, 966, 1000, 1004), (1005, 967, 966, 1003), (1006, 968, 967, 1005), (1007, 969, 968, 1006), (1008, 970, 969, 1007), (1009, 971, 970, 1008), (1010, 972, 971, 1009), (1011, 973, 972, 1010), (1012, 974, 973, 1011), (1013, 975, 974, 1012), (1014, 976, 975, 1013), (1015, 977, 976, 1014), (1016, 978, 977, 1015), (1017, 979, 978, 1016), (1018, 980, 979, 1017), (1001, 981, 980, 1018), (1019, 983, 982, 1002), (1020, 984, 983, 1019), (1021, 985, 984, 1020), (1022, 986, 985, 1021), (1023, 987, 986, 1022), (1024, 988, 987, 1023), (1025, 989, 988, 1024), (1026, 990, 989, 1025), (1027, 991, 990, 1026), (1028, 992, 991, 1027), (1029, 993, 992, 1028), (1030, 994, 993, 1029), (1031, 995, 994, 1030), (1032, 996, 995, 1031), (1033, 997, 996, 1032), (1034, 998, 997, 1033), (1035, 999, 998, 1034), (1004, 1000, 999, 1035), (1034, 1033, 1032, 1031, 1030, 1029, 1028, 1027, 1026, 1025, 1024, 1023, 1022, 1021, 1020, 1019, 1002, 964, 960, 963, 1001, 1018, 1017, 1016, 1015, 1014, 1013, 1012, 1011, 1010, 1009, 1008, 1007, 1006, 1005, 1003, 1004, 1035)])
me_plane_005.polygons.foreach_set('use_smooth', [1, 1, 1, 1, 1, 1, 1, 1, 1, 1, 1, 1, 1, 1, 1, 1, 1, 1, 0, 0, 0, 0, 0, 0, 0, 0, 0, 0, 0, 0, 0, 0, 0, 0, 0, 0, 0, 0, 0, 0, 0, 0, 0, 0, 0, 0, 0, 0, 0, 0, 0, 0, 0, 0, 0, 0, 0, 0, 0, 0, 0, 0, 0, 0, 0, 0, 0, 0, 0, 0, 0, 0, 0, 0, 0, 0, 0, 0, 0, 0, 0, 0, 0, 0, 0, 0, 0, 0, 0, 0, 0, 0, 0, 0, 0, 0, 0, 0, 0, 0, 0, 0, 0, 0, 0, 0, 0, 0, 0, 0, 0, 0, 0, 0, 0, 0, 0, 0, 0, 0, 0, 0, 0, 0, 0, 0, 0, 0, 0, 0, 0, 0, 0, 0, 0, 0, 0, 0, 0, 0, 0, 0, 0, 0, 0, 0, 0, 0, 0, 0, 0, 0, 0, 0, 0, 0, 0, 0, 0, 0, 0, 0, 0, 0, 0, 0, 0, 0, 0, 0, 0, 0, 0, 0, 0, 0, 0, 0, 0, 0, 0, 0, 0, 0, 0, 0, 0, 0, 0, 0, 0, 0, 0, 0, 0, 0, 0, 0, 0, 0, 0, 0, 0, 0, 0, 0, 0, 0, 0, 0, 0, 0, 0, 0, 0, 0, 0, 0, 0, 0, 0, 0, 0, 0, 0, 0, 0, 0, 0, 0, 0, 0, 0, 0, 0, 0, 0, 0, 0, 0, 0, 0, 0, 0, 0, 0, 0, 0, 0, 0, 0, 0, 0, 0, 0, 0, 0, 0, 0, 0, 0, 0, 0, 0, 0, 0, 0, 0, 0, 0, 0, 0, 0, 0, 0, 0, 0, 0, 0, 0, 0, 0, 0, 0, 0, 0, 0, 0, 0, 0, 0, 0, 0, 0, 0, 0, 0, 0, 0, 0, 0, 0, 0, 0, 0, 0, 0, 0, 0, 0, 0, 0, 0, 0, 0, 0, 0, 0, 0, 0, 0, 0, 0, 0, 0, 0, 0, 0, 0, 0, 0, 0, 0, 0, 0, 0, 0, 0, 0, 0, 0, 0, 0, 0, 0, 0, 0, 0, 0, 0, 0, 0, 0, 0, 0, 0, 0, 0, 0, 0, 0, 0, 0, 0, 0, 0, 0, 0, 0, 0, 0, 0, 0, 0, 0, 0, 0, 0, 0, 0, 0, 0, 0, 0, 0, 0, 0, 0, 0, 0, 0, 0, 0, 0, 0, 0, 0, 0, 0, 0, 0, 0, 0, 0, 0, 0, 0, 0, 0, 0, 0, 1, 1, 0, 1, 1, 1, 1, 1, 1, 1, 1, 1, 1, 1, 1, 1, 1, 1, 1, 1, 1, 1, 1, 1, 1, 1, 1, 1, 1, 1, 1, 1, 1, 1, 1, 1, 1, 1, 1, 0, 1, 1, 0, 1, 1, 1, 1, 1, 1, 1, 1, 1, 1, 1, 1, 1, 1, 1, 1, 1, 1, 1, 1, 1, 1, 1, 1, 1, 1, 1, 1, 1, 1, 1, 1, 1, 1, 1, 1, 0, 1, 1, 0, 1, 1, 1, 1, 1, 1, 1, 1, 1, 1, 1, 1, 1, 1, 1, 1, 1, 1, 1, 1, 1, 1, 1, 1, 1, 1, 1, 1, 1, 1, 1, 1, 1, 1, 1, 1, 0])
_k = set([(808, 809), (809, 810), (809, 813), (810, 829), (812, 813), (813, 830), (814, 815), (814, 848), (815, 816), (816, 817), (817, 818), (818, 819), (819, 820), (820, 821), (821, 822), (822, 823), (823, 824), (824, 825), (825, 826), (826, 827), (827, 828), (828, 829), (830, 831), (831, 832), (832, 833), (833, 834), (834, 835), (835, 836), (836, 837), (837, 838), (838, 839), (839, 840), (840, 841), (841, 842), (842, 843), (843, 844), (844, 845), (845, 846), (846, 847), (847, 848), (847, 883), (848, 852), (884, 885), (885, 886), (885, 889), (886, 905), (888, 889), (889, 906), (890, 891), (890, 924), (891, 892), (892, 893), (893, 894), (894, 895), (895, 896), (896, 897), (897, 898), (898, 899), (899, 900), (900, 901), (901, 902), (902, 903), (903, 904), (904, 905), (906, 907), (907, 908), (908, 909), (909, 910), (910, 911), (911, 912), (912, 913), (913, 914), (914, 915), (915, 916), (916, 917), (917, 918), (918, 919), (919, 920), (920, 921), (921, 922), (922, 923), (923, 924), (923, 959), (924, 928), (960, 961), (961, 962), (961, 965), (962, 981), (964, 965), (965, 982), (966, 967), (966, 1000), (967, 968), (968, 969), (969, 970), (970, 971), (971, 972), (972, 973), (973, 974), (974, 975), (975, 976), (976, 977), (977, 978), (978, 979), (979, 980), (980, 981), (982, 983), (983, 984), (984, 985), (985, 986), (986, 987), (987, 988), (988, 989), (989, 990), (990, 991), (991, 992), (992, 993), (993, 994), (994, 995), (995, 996), (996, 997), (997, 998), (998, 999), (999, 1000), (999, 1035), (1000, 1004)])
me_plane_005.attributes.new('sharp_edge', 'BOOLEAN', 'EDGE').data.foreach_set('value', [ (min(e.vertices), max(e.vertices)) in _k for e in me_plane_005.edges])
_uv = me_plane_005.uv_layers.new(name='UVMap')
_uv.uv.foreach_set('vector', [0.01094, 0.8953, 0.1109, 0.8953, 0.1109, 0.9953, 0.01094, 0.9953, 0.01094, 0.8953, 0.1109, 0.8953, 0.1109, 0.9953, 0.01094, 0.9953, 0.01094, 0.8953, 0.1109, 0.8953, 0.1109, 0.9953, 0.01094, 0.9953, 0.01094, 0.8953, 0.1109, 0.8953, 0.1109, 0.9953, 0.01094, 0.9953, 0.01094, 0.8953, 0.1109, 0.8953, 0.1109, 0.9953, 0.01094, 0.9953, 0.01094, 0.8953, 0.1109, 0.8953, 0.1109, 0.9953, 0.01094, 0.9953, 0.01094, 0.8953, 0.1109, 0.8953, 0.1109, 0.9953, 0.01094, 0.9953, 0.01094, 0.8953, 0.1109, 0.8953, 0.1109, 0.9953, 0.01094, 0.9953, 0.01094, 0.8953, 0.1109, 0.8953, 0.1109, 0.9953, 0.01094, 0.9953, 0.01094, 0.8953, 0.1109, 0.8953, 0.1109, 0.9953, 0.01094, 0.9953, 0.01094, 0.8953, 0.1109, 0.8953, 0.1109, 0.9953, 0.01094, 0.9953, 0.01094, 0.8953, 0.1109, 0.8953, 0.1109, 0.9953, 0.01094, 0.9953, 0.01094, 0.8953, 0.1109, 0.8953, 0.1109, 0.9953, 0.01094, 0.9953, 0.01094, 0.8953, 0.1109, 0.8953, 0.1109, 0.9953, 0.01094, 0.9953, 0.06, 0.8734, 0.07913, 0.8696, 0.09536, 0.8588, 0.1062, 0.8425, 0.11, 0.8234, 0.1062, 0.8043, 0.09536, 0.7881, 0.07913, 0.7772, 0.06, 0.7734, 0.04087, 0.7772, 0.02464, 0.7881, 0.01381, 0.8043, 0.01, 0.8234, 0.01381, 0.8425, 0.02464, 0.8588, 0.04087, 0.8696, 0.01094, 0.8953, 0.1109, 0.8953, 0.1109, 0.9953, 0.01094, 0.9953, 0.01094, 0.8953, 0.1109, 0.8953, 0.1109, 0.9953, 0.01094, 0.9953, 0.06, 0.75, 0.07913, 0.7462, 0.09536, 0.7354, 0.1062, 0.7191, 0.11, 0.7, 0.1062, 0.6809, 0.09536, 0.6646, 0.07913, 0.6538, 0.06, 0.65, 0.04087, 0.6538, 0.02464, 0.6646, 0.01381, 0.6809, 0.01, 0.7, 0.01381, 0.7191, 0.02464, 0.7354, 0.04087, 0.7462, 0.01091, 0.1278, 0.1109, 0.1278, 0.1109, 0.2278, 0.01091, 0.2278, 0.01091, 0.2368, 0.1109, 0.2368, 0.1109, 0.3368, 0.01091, 0.3368, 0.01091, 0.2368, 0.1109, 0.2368, 0.1109, 0.3368, 0.01091, 0.3368, 0.01091, 0.3368, 0.01785, 0.3189, 0.01785, 0.3196, 0.018, 0.3203, 0.01827, 0.321, 0.01865, 0.3217, 0.01915, 0.3223, 0.01976, 0.323, 0.02047, 0.3236, 0.02129, 0.3242, 0.02221, 0.3248, 0.02441, 0.3243, 0.0243, 0.3259, 0.02547, 0.3264, 0.02672, 0.327, 0.02803, 0.3275, 0.02941, 0.328, 0.03088, 0.3285, 0.03237, 0.329, 0.03394, 0.3294, 0.03555, 0.3299, 0.03725, 0.3303, 0.03899, 0.3307, 0.04079, 0.3311, 0.04264, 0.3315, 0.04454, 0.3318, 0.04649, 0.3321, 0.04848, 0.3323, 0.0505, 0.3326, 0.05256, 0.3327, 0.05465, 0.3329, 0.05675, 0.333, 0.05887, 0.333, 0.06099, 0.3331, 0.06313, 0.333, 0.06524, 0.333, 0.06735, 0.3329, 0.06941, 0.3327, 0.0715, 0.3325, 0.07353, 0.3323, 0.07552, 0.332, 0.07748, 0.3317, 0.07938, 0.3314, 0.08123, 0.331, 0.08304, 0.3306, 0.08478, 0.3302, 0.08646, 0.3297, 0.08809, 0.3293, 0.08965, 0.3288, 0.09116, 0.3283, 0.09259, 0.3278, 0.09396, 0.3273, 0.09528, 0.3268, 0.0965, 0.3262, 0.09765, 0.3257, 0.09872, 0.3251, 0.09972, 0.3246, 0.1006, 0.324, 0.1014, 0.3234, 0.1021, 0.3228, 0.1027, 0.3222, 0.1032, 0.3215, 0.1036, 0.3209, 0.1039, 0.3202, 0.104, 0.3195, 0.104, 0.3188, 0.1039, 0.3181, 0.1037, 0.3173, 0.1033, 0.3166, 0.1028, 0.3158, 0.1021, 0.315, 0.1013, 0.3142, 0.1004, 0.3134, 0.09937, 0.3126, 0.09822, 0.3118, 0.09696, 0.3111, 0.09559, 0.3103, 0.09414, 0.3095, 0.09261, 0.3087, 0.091, 0.308, 0.07725, 0.2992, 0.07919, 0.299, 0.08104, 0.2987, 0.08293, 0.2984, 0.08472, 0.298, 0.08647, 0.2976, 0.08816, 0.2972, 0.08978, 0.2968, 0.09134, 0.2963, 0.09285, 0.2959, 0.09428, 0.2953, 0.09564, 0.2948, 0.09689, 0.2943, 0.09807, 0.2937, 0.09916, 0.2931, 0.1002, 0.2925, 0.1011, 0.2919, 0.1019, 0.2913, 0.1026, 0.2906, 0.1032, 0.2899, 0.1037, 0.2893, 0.1041, 0.2886, 0.1043, 0.2879, 0.1045, 0.2872, 0.1045, 0.2865, 0.1044, 0.2858, 0.1042, 0.2851, 0.1038, 0.2843, 0.1033, 0.2836, 0.1027, 0.2829, 0.102, 0.2822, 0.1011, 0.2815, 0.1001, 0.2808, 0.09902, 0.28, 0.09781, 0.2794, 0.09648, 0.2787, 0.07992, 0.2669, 0.08186, 0.2666, 0.08376, 0.2663, 0.0856, 0.2659, 0.08739, 0.2655, 0.08911, 0.2651, 0.09076, 0.2646, 0.09234, 0.2641, 0.09384, 0.2636, 0.09527, 0.2631, 0.09661, 0.2625, 0.09787, 0.262, 0.09903, 0.2614, 0.1001, 0.2608, 0.1011, 0.2601, 0.102, 0.2595, 0.1028, 0.2588, 0.1034, 0.2582, 0.104, 0.2575, 0.1045, 0.2568, 0.1049, 0.2561, 0.1051, 0.2554, 0.1053, 0.2547, 0.1109, 0.2368, 0.1109, 0.3368, 0.01091, 0.2368, 0.01647, 0.254, 0.01734, 0.2865, 0.01737, 0.2872, 0.01751, 0.2879, 0.01777, 0.2886, 0.01815, 0.2893, 0.01864, 0.2899, 0.01924, 0.2906, 0.01995, 0.2912, 0.02075, 0.2919, 0.02165, 0.2925, 0.02266, 0.2931, 0.02375, 0.2937, 0.02494, 0.2943, 0.02621, 0.2948, 0.02755, 0.2953, 0.02898, 0.2958, 0.03048, 0.2963, 0.03204, 0.2968, 0.03367, 0.2972, 0.03534, 0.2976, 0.0371, 0.298, 0.0389, 0.2984, 0.04076, 0.2987, 0.04264, 0.299, 0.04457, 0.2992, 0.04654, 0.2995, 0.04853, 0.2997, 0.05055, 0.2999, 0.0526, 0.3, 0.05467, 0.3001, 0.05674, 0.3002, 0.05882, 0.3002, 0.06091, 0.3003, 0.063, 0.3002, 0.06508, 0.3002, 0.06717, 0.3001, 0.06923, 0.3, 0.07127, 0.2999, 0.07329, 0.2997, 0.07529, 0.2995, 0.07725, 0.2992, 0.091, 0.308, 0.08935, 0.3072, 0.08765, 0.3065, 0.08593, 0.3058, 0.08419, 0.3052, 0.08246, 0.3046, 0.08071, 0.304, 0.07902, 0.3035, 0.07733, 0.3031, 0.0757, 0.3027, 0.07405, 0.3023, 0.07245, 0.302, 0.07084, 0.3018, 0.06923, 0.3016, 0.06764, 0.3014, 0.06602, 0.3013, 0.0644, 0.3013, 0.06277, 0.3012, 0.06114, 0.3012, 0.05951, 0.3013, 0.05789, 0.3013, 0.05627, 0.3014, 0.05466, 0.3015, 0.05306, 0.3017, 0.05146, 0.3019, 0.04985, 0.3022, 0.04823, 0.3025, 0.04659, 0.3029, 0.04494, 0.3033, 0.04321, 0.3038, 0.04151, 0.3043, 0.03976, 0.3049, 0.038, 0.3055, 0.03623, 0.3062, 0.03448, 0.3069, 0.03275, 0.3076, 0.03106, 0.3083, 0.02943, 0.309, 0.02787, 0.3098, 0.02639, 0.3106, 0.025, 0.3113, 0.02371, 0.3121, 0.02255, 0.3129, 0.0215, 0.3137, 0.02058, 0.3144, 0.01979, 0.3152, 0.01913, 0.316, 0.01861, 0.3167, 0.01823, 0.3175, 0.01797, 0.3182, 0.01785, 0.3189, 0.01091, 0.3368, 0.01091, 0.2368, 0.1109, 0.2368, 0.1109, 0.3368, 0.01091, 0.3368, 0.01203, 0.01091, 0.112, 0.01091, 0.112, 0.1109, 0.01203, 0.1109, 0.01091, 0.2368, 0.1109, 0.2368, 0.1053, 0.2547, 0.1054, 0.254, 0.1053, 0.2533, 0.1051, 0.2526, 0.1049, 0.2519, 0.1045, 0.2512, 0.104, 0.2506, 0.1034, 0.2499, 0.1028, 0.2492, 0.102, 0.2486, 0.1011, 0.2479, 0.1001, 0.2473, 0.09903, 0.2467, 0.09787, 0.2461, 0.09661, 0.2455, 0.09527, 0.245, 0.09384, 0.2444, 0.09234, 0.2439, 0.09076, 0.2435, 0.08911, 0.243, 0.08739, 0.2426, 0.0856, 0.2422, 0.08376, 0.2418, 0.08186, 0.2414, 0.07991, 0.2411, 0.07792, 0.2408, 0.07589, 0.2406, 0.07381, 0.2404, 0.07171, 0.2402, 0.06958, 0.24, 0.06743, 0.2399, 0.06527, 0.2398, 0.06309, 0.2398, 0.06091, 0.2397, 0.05873, 0.2398, 0.05656, 0.2398, 0.05439, 0.2399, 0.05224, 0.24, 0.05011, 0.2402, 0.04801, 0.2404, 0.04594, 0.2406, 0.0439, 0.2408, 0.04191, 0.2411, 0.03996, 0.2414, 0.03806, 0.2418, 0.03622, 0.2422, 0.03444, 0.2426, 0.03272, 0.243, 0.03107, 0.2435, 0.02949, 0.2439, 0.02798, 0.2444, 0.02656, 0.245, 0.02521, 0.2455, 0.02396, 0.2461, 0.02279, 0.2467, 0.02172, 0.2473, 0.02074, 0.2479, 0.01985, 0.2486, 0.01907, 0.2492, 0.01838, 0.2499, 0.0178, 0.2506, 0.01732, 0.2512, 0.01695, 0.2519, 0.01668, 0.2526, 0.01652, 0.2533, 0.01647, 0.254, 0.4046, 0.5908, 0.3993, 0.5863, 0.3985, 0.5872, 0.4039, 0.5917, 0.4101, 0.595, 0.4046, 0.5908, 0.4039, 0.5917, 0.4095, 0.5959, 0.4159, 0.599, 0.4101, 0.595, 0.4095, 0.5959, 0.4152, 0.6, 0.4218, 0.6027, 0.4159, 0.599, 0.4152, 0.6, 0.4212, 0.6037, 0.4278, 0.6061, 0.4218, 0.6027, 0.4212, 0.6037, 0.4272, 0.6071, 0.434, 0.6093, 0.4278, 0.6061, 0.4272, 0.6071, 0.4335, 0.6103, 0.4403, 0.6122, 0.434, 0.6093, 0.4335, 0.6103, 0.4398, 0.6132, 0.4467, 0.6148, 0.4403, 0.6122, 0.4398, 0.6132, 0.4463, 0.6158, 0.4533, 0.617, 0.4467, 0.6148, 0.4463, 0.6158, 0.4529, 0.6181, 0.4599, 0.6191, 0.4533, 0.617, 0.4529, 0.6181, 0.4595, 0.6202, 0.4665, 0.6209, 0.4599, 0.6191, 0.4595, 0.6202, 0.4662, 0.622, 0.4732, 0.6224, 0.4665, 0.6209, 0.4662, 0.622, 0.473, 0.6235, 0.4801, 0.6235, 0.4732, 0.6224, 0.473, 0.6235, 0.4799, 0.6246, 0.487, 0.6242, 0.4801, 0.6235, 0.4799, 0.6246, 0.4869, 0.6253, 0.4939, 0.6245, 0.487, 0.6242, 0.4869, 0.6253, 0.4939, 0.6256, 0.5008, 0.6245, 0.4939, 0.6245, 0.4939, 0.6256, 0.5008, 0.6256, 0.5076, 0.6242, 0.5008, 0.6245, 0.5008, 0.6256, 0.5076, 0.6254, 0.5143, 0.6237, 0.5076, 0.6242, 0.5076, 0.6254, 0.5144, 0.6249, 0.5209, 0.6232, 0.5143, 0.6237, 0.5144, 0.6249, 0.521, 0.6243, 0.5274, 0.6223, 0.5209, 0.6232, 0.521, 0.6243, 0.5275, 0.6234, 0.5338, 0.6212, 0.5274, 0.6223, 0.5275, 0.6234, 0.5339, 0.6223, 0.5401, 0.6202, 0.5338, 0.6212, 0.5339, 0.6223, 0.5403, 0.6212, 0.5463, 0.619, 0.5401, 0.6202, 0.5403, 0.6212, 0.5465, 0.62, 0.5524, 0.6173, 0.5463, 0.619, 0.5465, 0.62, 0.5527, 0.6184, 0.5585, 0.6156, 0.5524, 0.6173, 0.5527, 0.6184, 0.5588, 0.6166, 0.5645, 0.6139, 0.5585, 0.6156, 0.5588, 0.6166, 0.5648, 0.6149, 0.5704, 0.6122, 0.5645, 0.6139, 0.5648, 0.6149, 0.5707, 0.6132, 0.5763, 0.6102, 0.5704, 0.6122, 0.5707, 0.6132, 0.5767, 0.6112, 0.5822, 0.6079, 0.5763, 0.6102, 0.5767, 0.6112, 0.5826, 0.6087, 0.588, 0.6048, 0.5822, 0.6079, 0.5826, 0.6087, 0.5885, 0.6058, 0.5936, 0.6015, 0.588, 0.6048, 0.5885, 0.6058, 0.5941, 0.6024, 0.599, 0.5981, 0.5936, 0.6015, 0.5941, 0.6024, 0.5996, 0.599, 0.6043, 0.5945, 0.599, 0.5981, 0.5996, 0.599, 0.605, 0.5953, 0.6094, 0.5902, 0.6043, 0.5945, 0.605, 0.5953, 0.6101, 0.591, 0.6141, 0.5857, 0.6094, 0.5902, 0.6101, 0.591, 0.6149, 0.5865, 0.6187, 0.5813, 0.6141, 0.5857, 0.6149, 0.5865, 0.6195, 0.582, 0.623, 0.5765, 0.6187, 0.5813, 0.6195, 0.582, 0.6237, 0.5772, 0.627, 0.5716, 0.623, 0.5765, 0.6237, 0.5772, 0.6278, 0.5724, 0.631, 0.5672, 0.627, 0.5716, 0.6278, 0.5724, 0.6318, 0.5679, 0.635, 0.5627, 0.631, 0.5672, 0.6318, 0.5679, 0.6358, 0.5634, 0.6388, 0.5579, 0.635, 0.5627, 0.6358, 0.5634, 0.6396, 0.5586, 0.6426, 0.5532, 0.6388, 0.5579, 0.6396, 0.5586, 0.6435, 0.5538, 0.6465, 0.5483, 0.6426, 0.5532, 0.6435, 0.5538, 0.6474, 0.5489, 0.6502, 0.5429, 0.6465, 0.5483, 0.6474, 0.5489, 0.6511, 0.5433, 0.6535, 0.5365, 0.6502, 0.5429, 0.6511, 0.5433, 0.6546, 0.537, 0.6567, 0.5298, 0.6535, 0.5365, 0.6546, 0.537, 0.6578, 0.5301, 0.6593, 0.5221, 0.6567, 0.5298, 0.6578, 0.5301, 0.6606, 0.5222, 0.6587, 0.5136, 0.6593, 0.5221, 0.6606, 0.5222, 0.66, 0.5136, 0.6574, 0.5058, 0.6587, 0.5136, 0.66, 0.5136, 0.6586, 0.5055, 0.6553, 0.4981, 0.6574, 0.5058, 0.6586, 0.5055, 0.6565, 0.4978, 0.6527, 0.4909, 0.6553, 0.4981, 0.6565, 0.4978, 0.6538, 0.4906, 0.6502, 0.4846, 0.6527, 0.4909, 0.6538, 0.4906, 0.6512, 0.4843, 0.6476, 0.4788, 0.6502, 0.4846, 0.6512, 0.4843, 0.6485, 0.4783, 0.6445, 0.4728, 0.6476, 0.4788, 0.6485, 0.4783, 0.6455, 0.4724, 0.6415, 0.4674, 0.6445, 0.4728, 0.6455, 0.4724, 0.6425, 0.4668, 0.6384, 0.462, 0.6415, 0.4674, 0.6425, 0.4668, 0.6393, 0.4614, 0.6346, 0.4564, 0.6384, 0.462, 0.6393, 0.4614, 0.6355, 0.4558, 0.6309, 0.4511, 0.6346, 0.4564, 0.6355, 0.4558, 0.6317, 0.4504, 0.02071, 0.2815, 0.01985, 0.2822, 0.01912, 0.2829, 0.01851, 0.2836, 0.01803, 0.2843, 0.01768, 0.2851, 0.01745, 0.2858, 0.01734, 0.2865, 0.01647, 0.254, 0.01652, 0.2547, 0.01668, 0.2554, 0.01695, 0.2561, 0.01732, 0.2568, 0.0178, 0.2575, 0.01838, 0.2582, 0.01907, 0.2588, 0.01985, 0.2595, 0.02074, 0.2601, 0.02172, 0.2608, 0.02279, 0.2614, 0.02396, 0.262, 0.02521, 0.2625, 0.02656, 0.2631, 0.02798, 0.2636, 0.02949, 0.2641, 0.03107, 0.2646, 0.03272, 0.2651, 0.03444, 0.2655, 0.03622, 0.2659, 0.03806, 0.2663, 0.03996, 0.2666, 0.04191, 0.2669, 0.0439, 0.2672, 0.04594, 0.2675, 0.04801, 0.2677, 0.05011, 0.2679, 0.05224, 0.268, 0.05439, 0.2682, 0.05656, 0.2683, 0.05873, 0.2683, 0.06091, 0.2683, 0.06309, 0.2683, 0.06527, 0.2683, 0.06743, 0.2682, 0.06958, 0.268, 0.07171, 0.2679, 0.07381, 0.2677, 0.07589, 0.2675, 0.07792, 0.2672, 0.07992, 0.2669, 0.09648, 0.2787, 0.09506, 0.278, 0.09355, 0.2773, 0.09196, 0.2767, 0.09031, 0.276, 0.08861, 0.2754, 0.08687, 0.2748, 0.08511, 0.2742, 0.08333, 0.2737, 0.08156, 0.2731, 0.07977, 0.2726, 0.07804, 0.2722, 0.07633, 0.2718, 0.07459, 0.2715, 0.07288, 0.2712, 0.07119, 0.2709, 0.06949, 0.2707, 0.0678, 0.2705, 0.06609, 0.2704, 0.06437, 0.2703, 0.06265, 0.2703, 0.06091, 0.2702, 0.05918, 0.2703, 0.05745, 0.2703, 0.05574, 0.2704, 0.05403, 0.2705, 0.05233, 0.2707, 0.05064, 0.2709, 0.04894, 0.2712, 0.04724, 0.2715, 0.04552, 0.2718, 0.04379, 0.2722, 0.04204, 0.2727, 0.04027, 0.2731, 0.03849, 0.2737, 0.03672, 0.2742, 0.03495, 0.2748, 0.03322, 0.2754, 0.03151, 0.276, 0.02986, 0.2767, 0.02828, 0.2773, 0.02677, 0.278, 0.02534, 0.2787, 0.02401, 0.2794, 0.0228, 0.28, 0.0217, 0.2808, 0.5585, 0.9153, 0.5524, 0.9171, 0.5527, 0.9181, 0.5588, 0.9164, 0.5645, 0.9136, 0.5585, 0.9153, 0.5588, 0.9164, 0.5648, 0.9147, 0.5704, 0.9119, 0.5645, 0.9136, 0.5648, 0.9147, 0.5707, 0.9129, 0.5763, 0.9099, 0.5704, 0.9119, 0.5707, 0.9129, 0.5767, 0.9109, 0.5822, 0.9076, 0.5763, 0.9099, 0.5767, 0.9109, 0.5826, 0.9085, 0.588, 0.9045, 0.5822, 0.9076, 0.5826, 0.9085, 0.5885, 0.9055, 0.5936, 0.9012, 0.588, 0.9045, 0.5885, 0.9055, 0.5941, 0.9021, 0.599, 0.8979, 0.5936, 0.9012, 0.5941, 0.9021, 0.5996, 0.8987, 0.6043, 0.8942, 0.599, 0.8979, 0.5996, 0.8987, 0.605, 0.895, 0.6094, 0.89, 0.6043, 0.8942, 0.605, 0.895, 0.6101, 0.8908, 0.6141, 0.8854, 0.6094, 0.89, 0.6101, 0.8908, 0.6149, 0.8862, 0.6187, 0.881, 0.6141, 0.8854, 0.6149, 0.8862, 0.6195, 0.8817, 0.623, 0.8762, 0.6187, 0.881, 0.6195, 0.8817, 0.6237, 0.8769, 0.627, 0.8714, 0.623, 0.8762, 0.6237, 0.8769, 0.6278, 0.8721, 0.631, 0.8669, 0.627, 0.8714, 0.6278, 0.8721, 0.6318, 0.8676, 0.635, 0.8625, 0.631, 0.8669, 0.6318, 0.8676, 0.6358, 0.8631, 0.6388, 0.8576, 0.635, 0.8625, 0.6358, 0.8631, 0.6396, 0.8583, 0.6426, 0.8529, 0.6388, 0.8576, 0.6396, 0.8583, 0.6435, 0.8536, 0.6465, 0.848, 0.6426, 0.8529, 0.6435, 0.8536, 0.6474, 0.8486, 0.6502, 0.8426, 0.6465, 0.848, 0.6474, 0.8486, 0.6511, 0.843, 0.6535, 0.8362, 0.6502, 0.8426, 0.6511, 0.843, 0.6546, 0.8367, 0.6567, 0.8295, 0.6535, 0.8362, 0.6546, 0.8367, 0.6578, 0.8298, 0.3523, 0.4879, 0.3528, 0.481, 0.3517, 0.4809, 0.3512, 0.4878, 0.3524, 0.4949, 0.3523, 0.4879, 0.3512, 0.4878, 0.3513, 0.4949, 0.353, 0.5019, 0.3524, 0.4949, 0.3513, 0.4949, 0.3518, 0.502, 0.354, 0.5089, 0.353, 0.5019, 0.3518, 0.502, 0.3529, 0.5091, 0.3554, 0.5158, 0.354, 0.5089, 0.3529, 0.5091, 0.3543, 0.516, 0.3573, 0.5226, 0.3554, 0.5158, 0.3543, 0.516, 0.3562, 0.5229, 0.3595, 0.5293, 0.3573, 0.5226, 0.3562, 0.5229, 0.3584, 0.5297, 0.3621, 0.5359, 0.3595, 0.5293, 0.3584, 0.5297, 0.361, 0.5363, 0.365, 0.5423, 0.3621, 0.5359, 0.361, 0.5363, 0.364, 0.5428, 0.3683, 0.5486, 0.365, 0.5423, 0.364, 0.5428, 0.3673, 0.5491, 0.3719, 0.5546, 0.3683, 0.5486, 0.3673, 0.5491, 0.3709, 0.5552, 0.3758, 0.5605, 0.3719, 0.5546, 0.3709, 0.5552, 0.3749, 0.5611, 0.3801, 0.566, 0.3758, 0.5605, 0.3749, 0.5611, 0.3792, 0.5667, 0.3846, 0.5714, 0.3801, 0.566, 0.3792, 0.5667, 0.3837, 0.5722, 0.3892, 0.5766, 0.3846, 0.5714, 0.3837, 0.5722, 0.3884, 0.5774, 0.3941, 0.5816, 0.3892, 0.5766, 0.3884, 0.5774, 0.3933, 0.5824, 0.3993, 0.5863, 0.3941, 0.5816, 0.3933, 0.5824, 0.3985, 0.5872, 0.6593, 0.8219, 0.6567, 0.8295, 0.6578, 0.8298, 0.6606, 0.8219, 0.6587, 0.8133, 0.6593, 0.8219, 0.6606, 0.8219, 0.66, 0.8133, 0.6574, 0.8055, 0.6587, 0.8133, 0.66, 0.8133, 0.6586, 0.8053, 0.6553, 0.7978, 0.6574, 0.8055, 0.6586, 0.8053, 0.6565, 0.7975, 0.6527, 0.7906, 0.6553, 0.7978, 0.6565, 0.7975, 0.6538, 0.7904, 0.6502, 0.7844, 0.6527, 0.7906, 0.6538, 0.7904, 0.6512, 0.784, 0.6476, 0.7785, 0.6502, 0.7844, 0.6512, 0.784, 0.6485, 0.778, 0.6445, 0.7725, 0.6476, 0.7785, 0.6485, 0.778, 0.6455, 0.7721, 0.6415, 0.7671, 0.6445, 0.7725, 0.6455, 0.7721, 0.6425, 0.7666, 0.6384, 0.7617, 0.6415, 0.7671, 0.6425, 0.7666, 0.6393, 0.7611, 0.6346, 0.7561, 0.6384, 0.7617, 0.6393, 0.7611, 0.6355, 0.7555, 0.6309, 0.7508, 0.6346, 0.7561, 0.6355, 0.7555, 0.6317, 0.7501, 0.6268, 0.7455, 0.6309, 0.7508, 0.6317, 0.7501, 0.6275, 0.7446, 0.6216, 0.7398, 0.6268, 0.7455, 0.6275, 0.7446, 0.6225, 0.7389, 0.6162, 0.7344, 0.6216, 0.7398, 0.6225, 0.7389, 0.617, 0.7334, 0.6098, 0.7289, 0.6162, 0.7344, 0.617, 0.7334, 0.6107, 0.7279, 0.6037, 0.7241, 0.6098, 0.7289, 0.6107, 0.7279, 0.6045, 0.723, 0.5972, 0.7193, 0.6037, 0.7241, 0.6045, 0.723, 0.598, 0.7182, 0.5907, 0.7148, 0.5972, 0.7193, 0.598, 0.7182, 0.5916, 0.7138, 0.5849, 0.7108, 0.5907, 0.7148, 0.5916, 0.7138, 0.5856, 0.7097, 0.5789, 0.7063, 0.5849, 0.7108, 0.5856, 0.7097, 0.5797, 0.7053, 0.573, 0.7018, 0.5789, 0.7063, 0.5797, 0.7053, 0.5738, 0.7008, 0.5674, 0.6974, 0.573, 0.7018, 0.5738, 0.7008, 0.568, 0.6963, 0.5609, 0.6929, 0.5674, 0.6974, 0.568, 0.6963, 0.5616, 0.6917, 0.5539, 0.6884, 0.5609, 0.6929, 0.5616, 0.6917, 0.5545, 0.6873, 0.5464, 0.6844, 0.5539, 0.6884, 0.5545, 0.6873, 0.5471, 0.6832, 0.5388, 0.6808, 0.5464, 0.6844, 0.5471, 0.6832, 0.5394, 0.6797, 0.5313, 0.678, 0.5388, 0.6808, 0.5394, 0.6797, 0.5319, 0.6769, 0.5242, 0.6758, 0.5313, 0.678, 0.5319, 0.6769, 0.5247, 0.6748, 0.5179, 0.6745, 0.5242, 0.6758, 0.5247, 0.6748, 0.5182, 0.6734, 0.5116, 0.6733, 0.5179, 0.6745, 0.5182, 0.6734, 0.5119, 0.6723, 0.5058, 0.6727, 0.5116, 0.6733, 0.5119, 0.6723, 0.5059, 0.6716, 0.4997, 0.672, 0.5058, 0.6727, 0.5059, 0.6716, 0.4998, 0.671, 0.4937, 0.6716, 0.4997, 0.672, 0.4998, 0.671, 0.4938, 0.6707, 0.4882, 0.6717, 0.4937, 0.6716, 0.4938, 0.6707, 0.4881, 0.6708, 0.4824, 0.6719, 0.4882, 0.6717, 0.4881, 0.6708, 0.4824, 0.671, 0.4771, 0.6724, 0.4824, 0.6719, 0.4824, 0.671, 0.477, 0.6715, 0.4715, 0.6729, 0.4771, 0.6724, 0.477, 0.6715, 0.4714, 0.672, 0.4661, 0.6738, 0.4715, 0.6729, 0.4714, 0.672, 0.4659, 0.6728, 0.4602, 0.6746, 0.4661, 0.6738, 0.4659, 0.6728, 0.46, 0.6736, 0.4541, 0.6756, 0.4602, 0.6746, 0.46, 0.6736, 0.4539, 0.6747, 0.4481, 0.677, 0.4541, 0.6756, 0.4539, 0.6747, 0.4479, 0.6761, 0.4425, 0.6788, 0.4481, 0.677, 0.4479, 0.6761, 0.4422, 0.6778, 0.4366, 0.6807, 0.4425, 0.6788, 0.4422, 0.6778, 0.4363, 0.6797, 0.4308, 0.6829, 0.4366, 0.6807, 0.4363, 0.6797, 0.4304, 0.6819, 0.4253, 0.6853, 0.4308, 0.6829, 0.4304, 0.6819, 0.4248, 0.6844, 0.4194, 0.688, 0.4253, 0.6853, 0.4248, 0.6844, 0.4188, 0.687, 0.4133, 0.6909, 0.4194, 0.688, 0.4188, 0.687, 0.4128, 0.6899, 0.4073, 0.6942, 0.4133, 0.6909, 0.4128, 0.6899, 0.4067, 0.6932, 0.4014, 0.6978, 0.4073, 0.6942, 0.4067, 0.6932, 0.4008, 0.6969, 0.3957, 0.7018, 0.4014, 0.6978, 0.4008, 0.6969, 0.3951, 0.7009, 0.3904, 0.7061, 0.3957, 0.7018, 0.3951, 0.7009, 0.3897, 0.7053, 0.3857, 0.7108, 0.3904, 0.7061, 0.3897, 0.7053, 0.3849, 0.71, 0.381, 0.7156, 0.3857, 0.7108, 0.3849, 0.71, 0.3801, 0.7149, 0.3764, 0.7208, 0.381, 0.7156, 0.3801, 0.7149, 0.3756, 0.7201, 0.3723, 0.7262, 0.3764, 0.7208, 0.3756, 0.7201, 0.3715, 0.7255, 0.3687, 0.7318, 0.3723, 0.7262, 0.3715, 0.7255, 0.3678, 0.7312, 0.3658, 0.7375, 0.3687, 0.7318, 0.3678, 0.7312, 0.3649, 0.737, 0.3634, 0.7433, 0.3658, 0.7375, 0.3649, 0.737, 0.3624, 0.7429, 0.361, 0.7492, 0.3634, 0.7433, 0.3624, 0.7429, 0.36, 0.7488, 0.359, 0.7551, 0.361, 0.7492, 0.36, 0.7488, 0.358, 0.7548, 0.357, 0.7612, 0.359, 0.7551, 0.358, 0.7548, 0.356, 0.761, 0.3554, 0.7675, 0.357, 0.7612, 0.356, 0.761, 0.3544, 0.7673, 0.3539, 0.774, 0.3554, 0.7675, 0.3544, 0.7673, 0.3529, 0.7738, 0.3528, 0.7807, 0.3539, 0.774, 0.3529, 0.7738, 0.3517, 0.7806, 0.6268, 0.4458, 0.6309, 0.4511, 0.6317, 0.4504, 0.6275, 0.4449, 0.3658, 0.4378, 0.3687, 0.4321, 0.3678, 0.4315, 0.3649, 0.4373, 0.3634, 0.4436, 0.3658, 0.4378, 0.3649, 0.4373, 0.3624, 0.4431, 0.361, 0.4494, 0.3634, 0.4436, 0.3624, 0.4431, 0.36, 0.4491, 0.359, 0.4554, 0.361, 0.4494, 0.36, 0.4491, 0.358, 0.4551, 0.357, 0.4615, 0.359, 0.4554, 0.358, 0.4551, 0.356, 0.4612, 0.3554, 0.4678, 0.357, 0.4615, 0.356, 0.4612, 0.3544, 0.4675, 0.3539, 0.4743, 0.3554, 0.4678, 0.3544, 0.4675, 0.3529, 0.4741, 0.3528, 0.481, 0.3539, 0.4743, 0.3529, 0.4741, 0.3517, 0.4809, 0.3523, 0.7876, 0.3528, 0.7807, 0.3517, 0.7806, 0.3512, 0.7876, 0.3524, 0.7946, 0.3523, 0.7876, 0.3512, 0.7876, 0.3513, 0.7946, 0.353, 0.8016, 0.3524, 0.7946, 0.3513, 0.7946, 0.3518, 0.8017, 0.354, 0.8086, 0.353, 0.8016, 0.3518, 0.8017, 0.3529, 0.8088, 0.3554, 0.8155, 0.354, 0.8086, 0.3529, 0.8088, 0.3543, 0.8158, 0.3573, 0.8223, 0.3554, 0.8155, 0.3543, 0.8158, 0.3562, 0.8227, 0.3595, 0.829, 0.3573, 0.8223, 0.3562, 0.8227, 0.3584, 0.8294, 0.3621, 0.8356, 0.3595, 0.829, 0.3584, 0.8294, 0.361, 0.836, 0.365, 0.842, 0.3621, 0.8356, 0.361, 0.836, 0.364, 0.8425, 0.3683, 0.8483, 0.365, 0.842, 0.364, 0.8425, 0.3673, 0.8488, 0.3719, 0.8543, 0.3683, 0.8483, 0.3673, 0.8488, 0.3709, 0.8549, 0.3758, 0.8602, 0.3719, 0.8543, 0.3709, 0.8549, 0.3749, 0.8608, 0.3801, 0.8658, 0.3758, 0.8602, 0.3749, 0.8608, 0.3792, 0.8665, 0.3846, 0.8711, 0.3801, 0.8658, 0.3792, 0.8665, 0.3837, 0.8719, 0.3892, 0.8763, 0.3846, 0.8711, 0.3837, 0.8719, 0.3884, 0.8771, 0.3941, 0.8813, 0.3892, 0.8763, 0.3884, 0.8771, 0.3933, 0.8821, 0.3993, 0.886, 0.3941, 0.8813, 0.3933, 0.8821, 0.3985, 0.8869, 0.4046, 0.8905, 0.3993, 0.886, 0.3985, 0.8869, 0.4039, 0.8914, 0.4101, 0.8947, 0.4046, 0.8905, 0.4039, 0.8914, 0.4095, 0.8957, 0.4159, 0.8987, 0.4101, 0.8947, 0.4095, 0.8957, 0.4152, 0.8997, 0.4218, 0.9024, 0.4159, 0.8987, 0.4152, 0.8997, 0.4212, 0.9034, 0.4278, 0.9059, 0.4218, 0.9024, 0.4212, 0.9034, 0.4272, 0.9069, 0.434, 0.909, 0.4278, 0.9059, 0.4272, 0.9069, 0.4335, 0.9101, 0.4403, 0.9119, 0.434, 0.909, 0.4335, 0.9101, 0.4398, 0.9129, 0.4467, 0.9145, 0.4403, 0.9119, 0.4398, 0.9129, 0.4463, 0.9155, 0.4533, 0.9168, 0.4467, 0.9145, 0.4463, 0.9155, 0.4529, 0.9178, 0.4599, 0.9188, 0.4533, 0.9168, 0.4529, 0.9178, 0.4595, 0.9199, 0.4665, 0.9206, 0.4599, 0.9188, 0.4595, 0.9199, 0.4662, 0.9217, 0.4732, 0.9221, 0.4665, 0.9206, 0.4662, 0.9217, 0.473, 0.9232, 0.4801, 0.9232, 0.4732, 0.9221, 0.473, 0.9232, 0.4799, 0.9243, 0.487, 0.9239, 0.4801, 0.9232, 0.4799, 0.9243, 0.4869, 0.925, 0.4939, 0.9242, 0.487, 0.9239, 0.4869, 0.925, 0.4939, 0.9254, 0.5008, 0.9242, 0.4939, 0.9242, 0.4939, 0.9254, 0.5008, 0.9254, 0.5076, 0.924, 0.5008, 0.9242, 0.5008, 0.9254, 0.5076, 0.9251, 0.5143, 0.9235, 0.5076, 0.924, 0.5076, 0.9251, 0.5144, 0.9246, 0.5209, 0.9229, 0.5143, 0.9235, 0.5144, 0.9246, 0.521, 0.924, 0.5274, 0.922, 0.5209, 0.9229, 0.521, 0.924, 0.5275, 0.9231, 0.5338, 0.9209, 0.5274, 0.922, 0.5275, 0.9231, 0.5339, 0.922, 0.5401, 0.9199, 0.5338, 0.9209, 0.5339, 0.922, 0.5403, 0.9209, 0.5463, 0.9187, 0.5401, 0.9199, 0.5403, 0.9209, 0.5465, 0.9197, 0.5524, 0.9171, 0.5463, 0.9187, 0.5465, 0.9197, 0.5527, 0.9181, 0.6216, 0.4401, 0.6268, 0.4458, 0.6275, 0.4449, 0.6225, 0.4392, 0.6162, 0.4347, 0.6216, 0.4401, 0.6225, 0.4392, 0.617, 0.4337, 0.6098, 0.4292, 0.6162, 0.4347, 0.617, 0.4337, 0.6107, 0.4282, 0.6037, 0.4243, 0.6098, 0.4292, 0.6107, 0.4282, 0.6045, 0.4233, 0.5972, 0.4196, 0.6037, 0.4243, 0.6045, 0.4233, 0.598, 0.4185, 0.5907, 0.4151, 0.5972, 0.4196, 0.598, 0.4185, 0.5916, 0.4141, 0.5849, 0.411, 0.5907, 0.4151, 0.5916, 0.4141, 0.5856, 0.41, 0.5789, 0.4066, 0.5849, 0.411, 0.5856, 0.41, 0.5797, 0.4055, 0.573, 0.402, 0.5789, 0.4066, 0.5797, 0.4055, 0.5738, 0.401, 0.5674, 0.3977, 0.573, 0.402, 0.5738, 0.401, 0.568, 0.3966, 0.5609, 0.3932, 0.5674, 0.3977, 0.568, 0.3966, 0.5616, 0.392, 0.5539, 0.3887, 0.5609, 0.3932, 0.5616, 0.392, 0.5545, 0.3875, 0.5464, 0.3846, 0.5539, 0.3887, 0.5545, 0.3875, 0.5471, 0.3835, 0.5388, 0.3811, 0.5464, 0.3846, 0.5471, 0.3835, 0.5394, 0.38, 0.5313, 0.3783, 0.5388, 0.3811, 0.5394, 0.38, 0.5319, 0.3772, 0.5242, 0.3761, 0.5313, 0.3783, 0.5319, 0.3772, 0.5247, 0.3751, 0.5179, 0.3747, 0.5242, 0.3761, 0.5247, 0.3751, 0.5182, 0.3737, 0.5116, 0.3736, 0.5179, 0.3747, 0.5182, 0.3737, 0.5119, 0.3726, 0.5058, 0.3729, 0.5116, 0.3736, 0.5119, 0.3726, 0.5059, 0.3719, 0.4997, 0.3723, 0.5058, 0.3729, 0.5059, 0.3719, 0.4998, 0.3713, 0.4937, 0.3719, 0.4997, 0.3723, 0.4998, 0.3713, 0.4938, 0.371, 0.4882, 0.372, 0.4937, 0.3719, 0.4938, 0.371, 0.4881, 0.3711, 0.4824, 0.3722, 0.4882, 0.372, 0.4881, 0.3711, 0.4824, 0.3713, 0.4771, 0.3727, 0.4824, 0.3722, 0.4824, 0.3713, 0.477, 0.3718, 0.4715, 0.3732, 0.4771, 0.3727, 0.477, 0.3718, 0.4714, 0.3723, 0.4661, 0.374, 0.4715, 0.3732, 0.4714, 0.3723, 0.4659, 0.3731, 0.4602, 0.3749, 0.4661, 0.374, 0.4659, 0.3731, 0.46, 0.3739, 0.4541, 0.3759, 0.4602, 0.3749, 0.46, 0.3739, 0.4539, 0.375, 0.4481, 0.3773, 0.4541, 0.3759, 0.4539, 0.375, 0.4479, 0.3764, 0.4425, 0.3791, 0.4481, 0.3773, 0.4479, 0.3764, 0.4422, 0.3781, 0.4366, 0.381, 0.4425, 0.3791, 0.4422, 0.3781, 0.4363, 0.38, 0.4308, 0.3831, 0.4366, 0.381, 0.4363, 0.38, 0.4304, 0.3822, 0.4253, 0.3856, 0.4308, 0.3831, 0.4304, 0.3822, 0.4248, 0.3847, 0.4194, 0.3883, 0.4253, 0.3856, 0.4248, 0.3847, 0.4188, 0.3873, 0.4133, 0.3912, 0.4194, 0.3883, 0.4188, 0.3873, 0.4128, 0.3902, 0.4073, 0.3945, 0.4133, 0.3912, 0.4128, 0.3902, 0.4067, 0.3935, 0.4014, 0.3981, 0.4073, 0.3945, 0.4067, 0.3935, 0.4008, 0.3972, 0.3957, 0.4021, 0.4014, 0.3981, 0.4008, 0.3972, 0.3951, 0.4012, 0.3904, 0.4064, 0.3957, 0.4021, 0.3951, 0.4012, 0.3897, 0.4056, 0.3857, 0.4111, 0.3904, 0.4064, 0.3897, 0.4056, 0.3849, 0.4103, 0.381, 0.4159, 0.3857, 0.4111, 0.3849, 0.4103, 0.3801, 0.4152, 0.3764, 0.4211, 0.381, 0.4159, 0.3801, 0.4152, 0.3756, 0.4204, 0.3723, 0.4264, 0.3764, 0.4211, 0.3756, 0.4204, 0.3715, 0.4258, 0.3687, 0.4321, 0.3723, 0.4264, 0.3715, 0.4258, 0.3678, 0.4315, 0.4997, 0.07201, 0.5059, 0.07266, 0.5059, 0.07164, 0.4998, 0.07102, 0.4937, 0.07162, 0.4997, 0.07201, 0.4998, 0.07102, 0.4938, 0.0707, 0.5059, 0.07266, 0.5116, 0.07332, 0.5119, 0.07235, 0.5059, 0.07164, 0.4882, 0.07173, 0.4937, 0.07162, 0.4938, 0.0707, 0.4881, 0.07078, 0.4824, 0.0719, 0.4882, 0.07173, 0.4881, 0.07078, 0.4824, 0.071, 0.4771, 0.07243, 0.4824, 0.0719, 0.4824, 0.071, 0.477, 0.07148, 0.4715, 0.07295, 0.4771, 0.07243, 0.477, 0.07148, 0.4714, 0.07203, 0.4661, 0.07376, 0.4715, 0.07295, 0.4714, 0.07203, 0.4659, 0.07278, 0.4602, 0.07459, 0.4661, 0.07376, 0.4659, 0.07278, 0.46, 0.07361, 0.4541, 0.07565, 0.4602, 0.07459, 0.46, 0.07361, 0.4539, 0.07468, 0.4481, 0.07702, 0.4541, 0.07565, 0.4539, 0.07468, 0.4479, 0.07608, 0.4425, 0.07879, 0.4481, 0.07702, 0.4479, 0.07608, 0.4422, 0.07782, 0.4366, 0.0807, 0.4425, 0.07879, 0.4422, 0.07782, 0.4363, 0.07974, 0.4308, 0.08286, 0.4366, 0.0807, 0.4363, 0.07974, 0.4304, 0.08192, 0.4253, 0.08534, 0.4308, 0.08286, 0.4304, 0.08192, 0.4248, 0.08438, 0.4194, 0.08799, 0.4253, 0.08534, 0.4248, 0.08438, 0.4188, 0.08701, 0.4133, 0.09091, 0.4194, 0.08799, 0.4188, 0.08701, 0.4128, 0.08993, 0.4073, 0.09417, 0.4133, 0.09091, 0.4128, 0.08993, 0.4067, 0.09321, 0.4014, 0.0978, 0.4073, 0.09417, 0.4067, 0.09321, 0.4008, 0.09688, 0.3957, 0.1018, 0.4014, 0.0978, 0.4008, 0.09688, 0.3951, 0.1009, 0.3904, 0.1061, 0.3957, 0.1018, 0.3951, 0.1009, 0.3897, 0.1053, 0.3857, 0.1108, 0.3904, 0.1061, 0.3897, 0.1053, 0.3849, 0.11, 0.381, 0.1156, 0.3857, 0.1108, 0.3849, 0.11, 0.3801, 0.1149, 0.3764, 0.1208, 0.381, 0.1156, 0.3801, 0.1149, 0.3756, 0.1201, 0.3723, 0.1262, 0.3764, 0.1208, 0.3756, 0.1201, 0.3715, 0.1255, 0.3687, 0.1318, 0.3723, 0.1262, 0.3715, 0.1255, 0.3678, 0.1312, 0.3658, 0.1375, 0.3687, 0.1318, 0.3678, 0.1312, 0.3649, 0.137, 0.3634, 0.1433, 0.3658, 0.1375, 0.3649, 0.137, 0.3624, 0.1429, 0.361, 0.1492, 0.3634, 0.1433, 0.3624, 0.1429, 0.36, 0.1488, 0.359, 0.1551, 0.361, 0.1492, 0.36, 0.1488, 0.358, 0.1548, 0.357, 0.1612, 0.359, 0.1551, 0.358, 0.1548, 0.356, 0.161, 0.3555, 0.1675, 0.357, 0.1612, 0.356, 0.161, 0.3544, 0.1673, 0.3539, 0.174, 0.3555, 0.1675, 0.3544, 0.1673, 0.3529, 0.1738, 0.3528, 0.1807, 0.3539, 0.174, 0.3529, 0.1738, 0.3517, 0.1806, 0.3523, 0.1876, 0.3528, 0.1807, 0.3517, 0.1806, 0.3512, 0.1876, 0.3524, 0.1946, 0.3523, 0.1876, 0.3512, 0.1876, 0.3513, 0.1946, 0.353, 0.2016, 0.3524, 0.1946, 0.3513, 0.1946, 0.3518, 0.2017, 0.354, 0.2086, 0.353, 0.2016, 0.3518, 0.2017, 0.3529, 0.2088, 0.3554, 0.2155, 0.354, 0.2086, 0.3529, 0.2088, 0.3543, 0.2158, 0.3573, 0.2223, 0.3554, 0.2155, 0.3543, 0.2158, 0.3562, 0.2227, 0.3595, 0.229, 0.3573, 0.2223, 0.3562, 0.2227, 0.3584, 0.2294, 0.3621, 0.2356, 0.3595, 0.229, 0.3584, 0.2294, 0.361, 0.236, 0.365, 0.242, 0.3621, 0.2356, 0.361, 0.236, 0.364, 0.2425, 0.3683, 0.2483, 0.365, 0.242, 0.364, 0.2425, 0.3673, 0.2488, 0.3719, 0.2543, 0.3683, 0.2483, 0.3673, 0.2488, 0.3709, 0.2549, 0.3758, 0.2602, 0.3719, 0.2543, 0.3709, 0.2549, 0.3749, 0.2608, 0.3801, 0.2658, 0.3758, 0.2602, 0.3749, 0.2608, 0.3792, 0.2665, 0.3846, 0.2711, 0.3801, 0.2658, 0.3792, 0.2665, 0.3837, 0.2719, 0.3892, 0.2763, 0.3846, 0.2711, 0.3837, 0.2719, 0.3884, 0.2771, 0.3941, 0.2813, 0.3892, 0.2763, 0.3884, 0.2771, 0.3933, 0.2821, 0.3993, 0.286, 0.3941, 0.2813, 0.3933, 0.2821, 0.3985, 0.2869, 0.4046, 0.2905, 0.3993, 0.286, 0.3985, 0.2869, 0.4039, 0.2914, 0.4101, 0.2947, 0.4046, 0.2905, 0.4039, 0.2914, 0.4095, 0.2957, 0.4159, 0.2987, 0.4101, 0.2947, 0.4095, 0.2957, 0.4152, 0.2997, 0.4218, 0.3024, 0.4159, 0.2987, 0.4152, 0.2997, 0.4212, 0.3034, 0.4278, 0.3059, 0.4218, 0.3024, 0.4212, 0.3034, 0.4272, 0.3069, 0.434, 0.309, 0.4278, 0.3059, 0.4272, 0.3069, 0.4335, 0.3101, 0.4403, 0.3119, 0.434, 0.309, 0.4335, 0.3101, 0.4398, 0.3129, 0.4467, 0.3145, 0.4403, 0.3119, 0.4398, 0.3129, 0.4463, 0.3155, 0.4533, 0.3168, 0.4467, 0.3145, 0.4463, 0.3155, 0.4529, 0.3178, 0.4599, 0.3188, 0.4533, 0.3168, 0.4529, 0.3178, 0.4596, 0.3199, 0.4665, 0.3206, 0.4599, 0.3188, 0.4596, 0.3199, 0.4662, 0.3217, 0.4732, 0.3221, 0.4665, 0.3206, 0.4662, 0.3217, 0.473, 0.3232, 0.4801, 0.3232, 0.4732, 0.3221, 0.473, 0.3232, 0.4799, 0.3243, 0.487, 0.3239, 0.4801, 0.3232, 0.4799, 0.3243, 0.4869, 0.325, 0.4939, 0.3242, 0.487, 0.3239, 0.4869, 0.325, 0.4939, 0.3254, 0.5008, 0.3242, 0.4939, 0.3242, 0.4939, 0.3254, 0.5008, 0.3254, 0.5076, 0.324, 0.5008, 0.3242, 0.5008, 0.3254, 0.5077, 0.3251, 0.5143, 0.3235, 0.5076, 0.324, 0.5077, 0.3251, 0.5144, 0.3246, 0.5209, 0.3229, 0.5143, 0.3235, 0.5144, 0.3246, 0.521, 0.324, 0.5274, 0.322, 0.5209, 0.3229, 0.521, 0.324, 0.5275, 0.3231, 0.5338, 0.3209, 0.5274, 0.322, 0.5275, 0.3231, 0.5339, 0.322, 0.5401, 0.3199, 0.5338, 0.3209, 0.5339, 0.322, 0.5403, 0.3209, 0.5463, 0.3187, 0.5401, 0.3199, 0.5403, 0.3209, 0.5465, 0.3197, 0.5524, 0.3171, 0.5463, 0.3187, 0.5465, 0.3197, 0.5527, 0.3181, 0.5585, 0.3153, 0.5524, 0.3171, 0.5527, 0.3181, 0.5588, 0.3164, 0.5645, 0.3136, 0.5585, 0.3153, 0.5588, 0.3164, 0.5648, 0.3147, 0.5704, 0.3119, 0.5645, 0.3136, 0.5648, 0.3147, 0.5707, 0.3129, 0.5763, 0.3099, 0.5704, 0.3119, 0.5707, 0.3129, 0.5767, 0.3109, 0.5822, 0.3076, 0.5763, 0.3099, 0.5767, 0.3109, 0.5826, 0.3085, 0.588, 0.3045, 0.5822, 0.3076, 0.5826, 0.3085, 0.5885, 0.3055, 0.5936, 0.3012, 0.588, 0.3045, 0.5885, 0.3055, 0.5941, 0.3021, 0.599, 0.2979, 0.5936, 0.3012, 0.5941, 0.3021, 0.5996, 0.2987, 0.6043, 0.2942, 0.599, 0.2979, 0.5996, 0.2987, 0.605, 0.295, 0.6094, 0.29, 0.6043, 0.2942, 0.605, 0.295, 0.6101, 0.2908, 0.6141, 0.2854, 0.6094, 0.29, 0.6101, 0.2908, 0.6149, 0.2862, 0.6187, 0.281, 0.6141, 0.2854, 0.6149, 0.2862, 0.6195, 0.2817, 0.623, 0.2762, 0.6187, 0.281, 0.6195, 0.2817, 0.6237, 0.2769, 0.627, 0.2714, 0.623, 0.2762, 0.6237, 0.2769, 0.6278, 0.2721, 0.631, 0.2669, 0.627, 0.2714, 0.6278, 0.2721, 0.6318, 0.2676, 0.635, 0.2625, 0.631, 0.2669, 0.6318, 0.2676, 0.6358, 0.2631, 0.6388, 0.2576, 0.635, 0.2625, 0.6358, 0.2631, 0.6396, 0.2583, 0.6426, 0.2529, 0.6388, 0.2576, 0.6396, 0.2583, 0.6435, 0.2536, 0.6465, 0.248, 0.6426, 0.2529, 0.6435, 0.2536, 0.6474, 0.2486, 0.6502, 0.2426, 0.6465, 0.248, 0.6474, 0.2486, 0.6511, 0.243, 0.6535, 0.2362, 0.6502, 0.2426, 0.6511, 0.243, 0.6546, 0.2367, 0.6567, 0.2295, 0.6535, 0.2362, 0.6546, 0.2367, 0.6578, 0.2298, 0.6593, 0.2219, 0.6567, 0.2295, 0.6578, 0.2298, 0.6606, 0.2219, 0.6587, 0.2133, 0.6593, 0.2219, 0.6606, 0.2219, 0.66, 0.2133, 0.6574, 0.2055, 0.6587, 0.2133, 0.66, 0.2133, 0.6586, 0.2053, 0.6553, 0.1978, 0.6574, 0.2055, 0.6586, 0.2053, 0.6565, 0.1975, 0.6527, 0.1906, 0.6553, 0.1978, 0.6565, 0.1975, 0.6538, 0.1904, 0.6502, 0.1844, 0.6527, 0.1906, 0.6538, 0.1904, 0.6513, 0.184, 0.6476, 0.1785, 0.6502, 0.1844, 0.6513, 0.184, 0.6485, 0.178, 0.6445, 0.1725, 0.6476, 0.1785, 0.6485, 0.178, 0.6455, 0.1721, 0.6415, 0.1671, 0.6445, 0.1725, 0.6455, 0.1721, 0.6425, 0.1666, 0.6384, 0.1617, 0.6415, 0.1671, 0.6425, 0.1666, 0.6393, 0.1611, 0.6346, 0.1561, 0.6384, 0.1617, 0.6393, 0.1611, 0.6355, 0.1555, 0.6309, 0.1508, 0.6346, 0.1561, 0.6355, 0.1555, 0.6317, 0.1501, 0.6268, 0.1455, 0.6309, 0.1508, 0.6317, 0.1501, 0.6275, 0.1446, 0.6216, 0.1398, 0.6268, 0.1455, 0.6275, 0.1446, 0.6225, 0.1389, 0.6162, 0.1344, 0.6216, 0.1398, 0.6225, 0.1389, 0.617, 0.1334, 0.6098, 0.1289, 0.6162, 0.1344, 0.617, 0.1334, 0.6107, 0.1279, 0.6037, 0.1241, 0.6098, 0.1289, 0.6107, 0.1279, 0.6045, 0.123, 0.5972, 0.1193, 0.6037, 0.1241, 0.6045, 0.123, 0.598, 0.1182, 0.5907, 0.1148, 0.5972, 0.1193, 0.598, 0.1182, 0.5916, 0.1138, 0.5849, 0.1108, 0.5907, 0.1148, 0.5916, 0.1138, 0.5856, 0.1097, 0.5789, 0.1063, 0.5849, 0.1108, 0.5856, 0.1097, 0.5797, 0.1053, 0.573, 0.1018, 0.5789, 0.1063, 0.5797, 0.1053, 0.5738, 0.1008, 0.5674, 0.09744, 0.573, 0.1018, 0.5738, 0.1008, 0.568, 0.09634, 0.5609, 0.09287, 0.5674, 0.09744, 0.568, 0.09634, 0.5616, 0.09173, 0.5539, 0.08843, 0.5609, 0.09287, 0.5616, 0.09173, 0.5545, 0.08727, 0.5464, 0.08437, 0.5539, 0.08843, 0.5545, 0.08727, 0.5471, 0.08319, 0.5388, 0.08085, 0.5464, 0.08437, 0.5471, 0.08319, 0.5394, 0.07969, 0.5313, 0.07799, 0.5388, 0.08085, 0.5394, 0.07969, 0.5319, 0.07688, 0.5242, 0.07582, 0.5313, 0.07799, 0.5319, 0.07688, 0.5247, 0.0748, 0.5179, 0.07446, 0.5242, 0.07582, 0.5247, 0.0748, 0.5182, 0.07342, 0.5116, 0.07332, 0.5179, 0.07446, 0.5182, 0.07342, 0.5119, 0.07235, 0.99, 0.8, 0.99, 0.8, 0.99, 0.8, 0.99, 0.8, 0.99, 0.8, 0.99, 0.8, 0.99, 0.8, 0.99, 0.8, 0.99, 0.8, 0.99, 0.8, 0.99, 0.8, 0.99, 0.8, 0.99, 0.8, 0.99, 0.8, 0.99, 0.8, 0.99, 0.8, 0.99, 0.8, 0.99, 0.8, 0.99, 0.8, 0.99, 0.8, 0.99, 0.8, 0.99, 0.8, 0.99, 0.8, 0.99, 0.8, 0.99, 0.8, 0.99, 0.8, 0.99, 0.8, 0.99, 0.8, 0.99, 0.8, 0.99, 0.8, 0.99, 0.8, 0.99, 0.8, 0.99, 0.8, 0.99, 0.8, 0.99, 0.8, 0.99, 0.8, 0.99, 0.8, 0.99, 0.8, 0.99, 0.8, 0.99, 0.8, 0.99, 0.8, 0.99, 0.8, 0.99, 0.8, 0.99, 0.8, 0.99, 0.8, 0.99, 0.8, 0.99, 0.8, 0.99, 0.8, 0.99, 0.8, 0.99, 0.8, 0.99, 0.8, 0.99, 0.8, 0.99, 0.8, 0.99, 0.8, 0.99, 0.8, 0.99, 0.8, 0.99, 0.8, 0.99, 0.8, 0.99, 0.8, 0.99, 0.8, 0.99, 0.8, 0.99, 0.8, 0.99, 0.8, 0.99, 0.8, 0.99, 0.8, 0.99, 0.8, 0.99, 0.8, 0.99, 0.8, 0.99, 0.8, 0.99, 0.8, 0.99, 0.8, 0.99, 0.8, 0.99, 0.8, 0.99, 0.8, 0.99, 0.8, 0.99, 0.8, 0.99, 0.8, 0.99, 0.8, 0.99, 0.8, 0.99, 0.8, 0.99, 0.8, 0.99, 0.8, 0.99, 0.8, 0.99, 0.8, 0.99, 0.8, 0.99, 0.8, 0.99, 0.8, 0.99, 0.8, 0.99, 0.8, 0.99, 0.8, 0.99, 0.8, 0.99, 0.8, 0.99, 0.8, 0.99, 0.8, 0.99, 0.8, 0.99, 0.8, 0.99, 0.8, 0.99, 0.8, 0.99, 0.8, 0.99, 0.8, 0.99, 0.8, 0.99, 0.8, 0.99, 0.8, 0.99, 0.8, 0.99, 0.8, 0.99, 0.8, 0.99, 0.8, 0.99, 0.8, 0.99, 0.8, 0.99, 0.8, 0.99, 0.8, 0.99, 0.8, 0.99, 0.8, 0.99, 0.8, 0.99, 0.8, 0.99, 0.8, 0.99, 0.8, 0.99, 0.8, 0.99, 0.8, 0.99, 0.8, 0.99, 0.8, 0.99, 0.8, 0.99, 0.8, 0.99, 0.8, 0.99, 0.8, 0.99, 0.8, 0.99, 0.8, 0.99, 0.8, 0.99, 0.8, 0.99, 0.8, 0.99, 0.8, 0.99, 0.8, 0.99, 0.8, 0.99, 0.8, 0.99, 0.8, 0.99, 0.8, 0.99, 0.8, 0.99, 0.8, 0.99, 0.8, 0.99, 0.8, 0.99, 0.8, 0.99, 0.8, 0.99, 0.8, 0.99, 0.8, 0.99, 0.8, 0.99, 0.8, 0.99, 0.8, 0.99, 0.8, 0.99, 0.8, 0.99, 0.8, 0.99, 0.8, 0.99, 0.8, 0.99, 0.8, 0.99, 0.8, 0.99, 0.8, 0.99, 0.8, 0.99, 0.8, 0.99, 0.8, 0.99, 0.8, 0.99, 0.8, 0.99, 0.8, 0.99, 0.8, 0.99, 0.8, 0.99, 0.8, 0.99, 0.8, 0.99, 0.8, 0.99, 0.8, 0.99, 0.8, 0.99, 0.8, 0.99, 0.8, 0.99, 0.8, 0.99, 0.8, 0.99, 0.8, 0.99, 0.8, 0.99, 0.8, 0.99, 0.8, 0.99, 0.8, 0.99, 0.8, 0.99, 0.8, 0.99, 0.8, 0.99, 0.8, 0.99, 0.8, 0.99, 0.8, 0.99, 0.8, 0.99, 0.8, 0.99, 0.8, 0.99, 0.8, 0.99, 0.8, 0.99, 0.8, 0.99, 0.8, 0.97, 0.8, 0.97, 0.8, 0.97, 0.8, 0.97, 0.8, 0.97, 0.8, 0.97, 0.8, 0.97, 0.8, 0.97, 0.8, 0.97, 0.8, 0.97, 0.8, 0.97, 0.8, 0.97, 0.8, 0.97, 0.8, 0.97, 0.8, 0.97, 0.8, 0.97, 0.8, 0.97, 0.8, 0.97, 0.8, 0.97, 0.8, 0.97, 0.8, 0.97, 0.8, 0.97, 0.8, 0.97, 0.8, 0.97, 0.8, 0.97, 0.8, 0.97, 0.8, 0.97, 0.8, 0.97, 0.8, 0.97, 0.8, 0.97, 0.8, 0.97, 0.8, 0.97, 0.8, 0.97, 0.8, 0.97, 0.8, 0.97, 0.8, 0.97, 0.8, 0.97, 0.8, 0.97, 0.8, 0.99, 0.2, 0.99, 0.2, 0.99, 0.2, 0.99, 0.2, 0.99, 0.2, 0.99, 0.2, 0.99, 0.2, 0.99, 0.2, 0.99, 0.2, 0.99, 0.2, 0.99, 0.2, 0.99, 0.2, 0.99, 0.2, 0.99, 0.2, 0.99, 0.2, 0.99, 0.2, 0.99, 0.2, 0.99, 0.2, 0.99, 0.2, 0.99, 0.2, 0.99, 0.2, 0.99, 0.2, 0.99, 0.2, 0.99, 0.2, 0.99, 0.2, 0.99, 0.2, 0.99, 0.2, 0.99, 0.2, 0.99, 0.2, 0.99, 0.2, 0.99, 0.2, 0.99, 0.2, 0.99, 0.2, 0.99, 0.2, 0.99, 0.2, 0.99, 0.2, 0.99, 0.2, 0.99, 0.2, 0.99, 0.2, 0.99, 0.2, 0.99, 0.2, 0.99, 0.2, 0.99, 0.2, 0.99, 0.2, 0.99, 0.2, 0.99, 0.2, 0.99, 0.2, 0.99, 0.2, 0.99, 0.2, 0.99, 0.2, 0.99, 0.2, 0.99, 0.2, 0.99, 0.2, 0.99, 0.2, 0.99, 0.2, 0.99, 0.2, 0.99, 0.2, 0.99, 0.2, 0.99, 0.2, 0.99, 0.2, 0.99, 0.2, 0.99, 0.2, 0.99, 0.2, 0.99, 0.2, 0.99, 0.2, 0.99, 0.2, 0.99, 0.2, 0.99, 0.2, 0.99, 0.2, 0.99, 0.2, 0.99, 0.2, 0.99, 0.2, 0.99, 0.2, 0.99, 0.2, 0.99, 0.2, 0.99, 0.2, 0.99, 0.2, 0.99, 0.2, 0.99, 0.2, 0.99, 0.2, 0.99, 0.2, 0.99, 0.2, 0.99, 0.2, 0.99, 0.2, 0.99, 0.2, 0.99, 0.2, 0.99, 0.2, 0.99, 0.2, 0.99, 0.2, 0.99, 0.2, 0.99, 0.2, 0.99, 0.2, 0.99, 0.2, 0.99, 0.2, 0.99, 0.2, 0.99, 0.2, 0.99, 0.2, 0.99, 0.2, 0.99, 0.2, 0.99, 0.2, 0.99, 0.2, 0.99, 0.2, 0.99, 0.2, 0.99, 0.2, 0.99, 0.2, 0.99, 0.2, 0.99, 0.2, 0.99, 0.2, 0.99, 0.2, 0.99, 0.2, 0.99, 0.2, 0.99, 0.2, 0.99, 0.2, 0.99, 0.2, 0.99, 0.2, 0.99, 0.2, 0.99, 0.2, 0.99, 0.2, 0.99, 0.2, 0.99, 0.2, 0.99, 0.2, 0.99, 0.2, 0.99, 0.2, 0.99, 0.2, 0.99, 0.2, 0.99, 0.2, 0.99, 0.2, 0.99, 0.2, 0.99, 0.2, 0.99, 0.2, 0.99, 0.2, 0.99, 0.2, 0.99, 0.2, 0.99, 0.2, 0.99, 0.2, 0.99, 0.2, 0.99, 0.2, 0.99, 0.2, 0.99, 0.2, 0.99, 0.2, 0.99, 0.2, 0.99, 0.2, 0.99, 0.2, 0.99, 0.2, 0.99, 0.2, 0.99, 0.2, 0.99, 0.2, 0.99, 0.2, 0.99, 0.2, 0.99, 0.2, 0.99, 0.2, 0.99, 0.2, 0.99, 0.2, 0.99, 0.2, 0.99, 0.2, 0.99, 0.2, 0.99, 0.2, 0.99, 0.2, 0.99, 0.2, 0.99, 0.2, 0.99, 0.2, 0.99, 0.2, 0.99, 0.2, 0.99, 0.2, 0.99, 0.2, 0.99, 0.2, 0.99, 0.2, 0.99, 0.2, 0.99, 0.2, 0.99, 0.2, 0.99, 0.2, 0.99, 0.2, 0.99, 0.2, 0.99, 0.2, 0.99, 0.2, 0.99, 0.2, 0.99, 0.2, 0.99, 0.2, 0.99, 0.2, 0.99, 0.2, 0.99, 0.2, 0.99, 0.2, 0.99, 0.2, 0.99, 0.2, 0.99, 0.2, 0.99, 0.2, 0.99, 0.2, 0.99, 0.2, 0.99, 0.2, 0.99, 0.2, 0.97, 0.2, 0.97, 0.2, 0.97, 0.2, 0.97, 0.2, 0.97, 0.2, 0.97, 0.2, 0.97, 0.2, 0.97, 0.2, 0.97, 0.2, 0.97, 0.2, 0.97, 0.2, 0.97, 0.2, 0.97, 0.2, 0.97, 0.2, 0.97, 0.2, 0.97, 0.2, 0.97, 0.2, 0.97, 0.2, 0.97, 0.2, 0.97, 0.2, 0.97, 0.2, 0.97, 0.2, 0.97, 0.2, 0.97, 0.2, 0.97, 0.2, 0.97, 0.2, 0.97, 0.2, 0.97, 0.2, 0.97, 0.2, 0.97, 0.2, 0.97, 0.2, 0.97, 0.2, 0.97, 0.2, 0.97, 0.2, 0.97, 0.2, 0.97, 0.2, 0.97, 0.2, 0.97, 0.2, 0.99, 0.5, 0.99, 0.5, 0.99, 0.5, 0.99, 0.5, 0.99, 0.5, 0.99, 0.5, 0.99, 0.5, 0.99, 0.5, 0.99, 0.5, 0.99, 0.5, 0.99, 0.5, 0.99, 0.5, 0.99, 0.5, 0.99, 0.5, 0.99, 0.5, 0.99, 0.5, 0.99, 0.5, 0.99, 0.5, 0.99, 0.5, 0.99, 0.5, 0.99, 0.5, 0.99, 0.5, 0.99, 0.5, 0.99, 0.5, 0.99, 0.5, 0.99, 0.5, 0.99, 0.5, 0.99, 0.5, 0.99, 0.5, 0.99, 0.5, 0.99, 0.5, 0.99, 0.5, 0.99, 0.5, 0.99, 0.5, 0.99, 0.5, 0.99, 0.5, 0.99, 0.5, 0.99, 0.5, 0.99, 0.5, 0.99, 0.5, 0.99, 0.5, 0.99, 0.5, 0.99, 0.5, 0.99, 0.5, 0.99, 0.5, 0.99, 0.5, 0.99, 0.5, 0.99, 0.5, 0.99, 0.5, 0.99, 0.5, 0.99, 0.5, 0.99, 0.5, 0.99, 0.5, 0.99, 0.5, 0.99, 0.5, 0.99, 0.5, 0.99, 0.5, 0.99, 0.5, 0.99, 0.5, 0.99, 0.5, 0.99, 0.5, 0.99, 0.5, 0.99, 0.5, 0.99, 0.5, 0.99, 0.5, 0.99, 0.5, 0.99, 0.5, 0.99, 0.5, 0.99, 0.5, 0.99, 0.5, 0.99, 0.5, 0.99, 0.5, 0.99, 0.5, 0.99, 0.5, 0.99, 0.5, 0.99, 0.5, 0.99, 0.5, 0.99, 0.5, 0.99, 0.5, 0.99, 0.5, 0.99, 0.5, 0.99, 0.5, 0.99, 0.5, 0.99, 0.5, 0.99, 0.5, 0.99, 0.5, 0.99, 0.5, 0.99, 0.5, 0.99, 0.5, 0.99, 0.5, 0.99, 0.5, 0.99, 0.5, 0.99, 0.5, 0.99, 0.5, 0.99, 0.5, 0.99, 0.5, 0.99, 0.5, 0.99, 0.5, 0.99, 0.5, 0.99, 0.5, 0.99, 0.5, 0.99, 0.5, 0.99, 0.5, 0.99, 0.5, 0.99, 0.5, 0.99, 0.5, 0.99, 0.5, 0.99, 0.5, 0.99, 0.5, 0.99, 0.5, 0.99, 0.5, 0.99, 0.5, 0.99, 0.5, 0.99, 0.5, 0.99, 0.5, 0.99, 0.5, 0.99, 0.5, 0.99, 0.5, 0.99, 0.5, 0.99, 0.5, 0.99, 0.5, 0.99, 0.5, 0.99, 0.5, 0.99, 0.5, 0.99, 0.5, 0.99, 0.5, 0.99, 0.5, 0.99, 0.5, 0.99, 0.5, 0.99, 0.5, 0.99, 0.5, 0.99, 0.5, 0.99, 0.5, 0.99, 0.5, 0.99, 0.5, 0.99, 0.5, 0.99, 0.5, 0.99, 0.5, 0.99, 0.5, 0.99, 0.5, 0.99, 0.5, 0.99, 0.5, 0.99, 0.5, 0.99, 0.5, 0.99, 0.5, 0.99, 0.5, 0.99, 0.5, 0.99, 0.5, 0.99, 0.5, 0.99, 0.5, 0.99, 0.5, 0.99, 0.5, 0.99, 0.5, 0.99, 0.5, 0.99, 0.5, 0.99, 0.5, 0.99, 0.5, 0.99, 0.5, 0.99, 0.5, 0.99, 0.5, 0.99, 0.5, 0.99, 0.5, 0.99, 0.5, 0.99, 0.5, 0.99, 0.5, 0.99, 0.5, 0.99, 0.5, 0.99, 0.5, 0.99, 0.5, 0.99, 0.5, 0.99, 0.5, 0.99, 0.5, 0.99, 0.5, 0.99, 0.5, 0.99, 0.5, 0.99, 0.5, 0.99, 0.5, 0.99, 0.5, 0.99, 0.5, 0.99, 0.5, 0.99, 0.5, 0.99, 0.5, 0.99, 0.5, 0.99, 0.5, 0.99, 0.5, 0.99, 0.5, 0.99, 0.5, 0.99, 0.5, 0.99, 0.5, 0.99, 0.5, 0.97, 0.5, 0.97, 0.5, 0.97, 0.5, 0.97, 0.5, 0.97, 0.5, 0.97, 0.5, 0.97, 0.5, 0.97, 0.5, 0.97, 0.5, 0.97, 0.5, 0.97, 0.5, 0.97, 0.5, 0.97, 0.5, 0.97, 0.5, 0.97, 0.5, 0.97, 0.5, 0.97, 0.5, 0.97, 0.5, 0.97, 0.5, 0.97, 0.5, 0.97, 0.5, 0.97, 0.5, 0.97, 0.5, 0.97, 0.5, 0.97, 0.5, 0.97, 0.5, 0.97, 0.5, 0.97, 0.5, 0.97, 0.5, 0.97, 0.5, 0.97, 0.5, 0.97, 0.5, 0.97, 0.5, 0.97, 0.5, 0.97, 0.5, 0.97, 0.5, 0.97, 0.5, 0.97, 0.5])
me_plane_005.use_remesh_preserve_volume = False
me_plane_005.use_remesh_preserve_attributes = False
me_plane_005.use_mirror_vertex_groups = False
me_plane_005.update()

# ---- objects
ob_plane_005 = bpy.data.objects.new('Plane.005', me_plane_005)

# ---- transforms, parenting, visibility, modifiers, constraints
ob_plane_005.location = (0.0, 9.177, -35.0)
ob_plane_005.rotation_euler = (3.142, 0.0, 0.0)
ob_plane_005.lock_rotation = (True, False, False)
ob_plane_005.lineart.crease_threshold = 0.0

# ---- collection membership
col_collection_1.objects.link(ob_plane_005)

# ---- scene / render settings (as saved in the file)
scene.frame_start = 1; scene.frame_end = 250; scene.frame_set(1)
scene.render.engine = 'CYCLES'
scene.render.resolution_percentage = 50
scene.render.dither_intensity = 0.0
scene.cycles.use_denoising = False
scene.cycles.samples = 10
scene.cycles.sampling_pattern = 'TABULATED_SOBOL'
scene.cycles.light_sampling_threshold = 0.0
scene.cycles.use_adaptive_sampling = False
scene.cycles.use_light_tree = False
scene.cycles.blur_glossy = 0.0
scene.cycles.pixel_filter_type = 'GAUSSIAN'
scene.cycles.sample_clamp_indirect = 0.0
scene.view_settings.view_transform = 'Standard'
scene.unit_settings.scale_length = 0.01
bpy.context.view_layer.update()

# ---- added for rendering (the .blend has no active camera and no usable light): camera, sun
cam_auto = bpy.data.cameras.new('AutoCamera')
cam_auto.lens = 50.0
cam_auto.sensor_width = 36.0
cam_auto.clip_end = 5816.68
ob_auto_camera = bpy.data.objects.new('AutoCamera', cam_auto)
scene.collection.objects.link(ob_auto_camera)
ob_auto_camera.location = (331.436, -383.914, 141.819)
ob_auto_camera.rotation_euler = (1.09748, -7.21219e-08, 0.694738)
scene.camera = ob_auto_camera
light_auto_sun = bpy.data.lights.new('AutoSun', 'SUN')
light_auto_sun.energy = 3.0
light_auto_sun.angle = 0.0523599
ob_auto_sun = bpy.data.objects.new('AutoSun', light_auto_sun)
scene.collection.objects.link(ob_auto_sun)
ob_auto_sun.rotation_euler = (0.872665, 0.174533, 0.523599)
bpy.context.view_layer.update()
